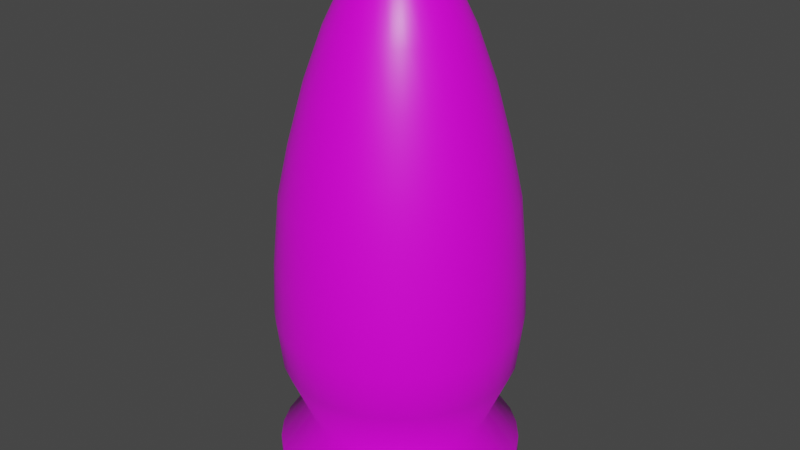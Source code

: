 # Source: PlayerMesh.blend  (saved by Blender 3.0.42; exported with 4.5.12 LTS)
import bpy
from mathutils import Matrix  # noqa: F401  (used for matrix-valued properties, if any)

bpy.ops.wm.read_factory_settings(use_empty=True)
scene = bpy.context.scene
scene.name = 'Scene'

# ---- collections
col_collection = bpy.data.collections.new('Collection'); scene.collection.children.link(col_collection)

# ---- images (referenced by path relative to the original .blend; pixels are not part of the script)
import os
ASSET_DIR = os.environ.get("B2B_ASSET_DIR", "")  # directory of the original .blend (textures are referenced by path, not embedded)
HERE = os.path.dirname(os.path.abspath(__file__))  # packed textures are extracted next to this script under _unpacked/

def load_image(name, relpath, width, height, colorspace="sRGB"):
    """Load a texture the original file referenced (path relative to the .blend, or extracted next to this script)."""
    p = next((c for c in (os.path.join(HERE, relpath), os.path.join(ASSET_DIR, relpath)) if relpath and os.path.exists(c)), "")
    if p:
        img = bpy.data.images.load(p, check_existing=True)
        img.name = name
    else:  # same state as the original file: an image datablock whose file is absent (Cycles renders it pink)
        img = bpy.data.images.new(name, width, height)
        img.source = "FILE"
        img.filepath = "//" + (relpath or name)
    img.colorspace_settings.name = colorspace
    return img
img_player_texture_png_001 = load_image('Player_Texture.png.001', 'Player_Texture.png', 1024, 1024, 'sRGB')

# ---- materials (node trees are filled in below, after node groups)
mat_material = bpy.data.materials.new('Material')
mat_material.alpha_threshold = 0.0
mat_material.use_transparent_shadow = False
mat_material.line_color = (0.0, 0.0, 0.0, 1.0)

# ---- material node trees
mat_material.use_nodes = True; mat_material.node_tree.nodes.clear()
_N = mat_material.node_tree.nodes; _L = mat_material.node_tree.links
n0 = _N.new('ShaderNodeOutputMaterial'); n0.name = 'Material Output'; n0.location = (300, 300)
n1 = _N.new('ShaderNodeBsdfPrincipled'); n1.name = 'Principled BSDF'; n1.location = (10, 300)
n1.distribution = 'GGX'
n1.subsurface_method = 'BURLEY'
n1.inputs[2].default_value = 0.4
n1.inputs[3].default_value = 1.45
n1.inputs[27].default_value = (0.0, 0.0, 0.0, 1.0)
n1.inputs[28].default_value = 1.0
n2 = _N.new('ShaderNodeTexImage'); n2.name = 'Image Texture'; n2.location = (-369, 228)
n2.image = img_player_texture_png_001
_L.new(n1.outputs[0], n0.inputs[0])
_L.new(n2.outputs[0], n1.inputs[0])
n0.is_active_output = True

# ---- world
world_world = bpy.data.worlds.new('World'); scene.world = world_world
world_world.use_nodes = True; world_world.node_tree.nodes.clear()
_N = world_world.node_tree.nodes; _L = world_world.node_tree.links
n0 = _N.new('ShaderNodeOutputWorld'); n0.name = 'World Output'; n0.location = (300, 300)
n1 = _N.new('ShaderNodeBackground'); n1.name = 'Background'; n1.location = (10, 300)
n1.inputs[0].default_value = (0.05088, 0.05088, 0.05088, 1.0)
_L.new(n1.outputs[0], n0.inputs[0])
n0.is_active_output = True
world_world.color = (0.05088, 0.05088, 0.05088)
world_world.use_sun_shadow = False
world_world.sun_shadow_jitter_overblur = 0.0

# ---- meshes
me_sphere = bpy.data.meshes.new('Sphere')
me_sphere.from_pydata([(3.338e-09, 0.08779, 0.9689), (3.338e-09, 0.1722, 0.8714), (3.338e-09, 0.25, 0.7106), (3.338e-09, 0.3182, 0.5237), (3.338e-09, 0.3742, 0.319), (3.338e-09, 0.4157, 0.1305), (3.338e-09, 0.4414, -0.1305), (0.01713, 0.0861, 0.9689), (0.0336, 0.1689, 0.8714), (0.04877, 0.2452, 0.7106), (0.06208, 0.3121, 0.5237), (0.073, 0.367, 0.319), (0.08111, 0.4078, 0.1305), (0.0861, 0.4329, -0.1305), (0.08779, 0.4414, -0.3269), (0.3137, 0.1299, -0.7253), (0.0336, 0.08111, 0.9689), (0.0659, 0.1591, 0.8714), (0.09567, 0.231, 0.7106), (0.1218, 0.294, 0.5237), (0.1432, 0.3457, 0.319), (0.1591, 0.3841, 0.1305), (0.1689, 0.4078, -0.1305), (0.1722, 0.4157, -0.3269), (-0.06624, -0.333, -0.7253), (0.04877, 0.073, 0.9689), (0.09567, 0.1432, 0.8714), (0.1389, 0.2079, 0.7106), (0.1768, 0.2646, 0.5237), (0.2079, 0.3111, 0.319), (0.231, 0.3457, 0.1305), (0.2452, 0.367, -0.1305), (0.25, 0.3742, -0.3269), (2.096e-07, 0.3395, -0.7253), (0.06208, 0.06208, 0.9689), (0.1218, 0.1218, 0.8714), (0.1768, 0.1768, 0.7106), (0.225, 0.225, 0.5237), (0.2646, 0.2646, 0.319), (0.294, 0.294, 0.1305), (0.3121, 0.3121, -0.1305), (0.3182, 0.3182, -0.3269), (-0.3137, 0.1299, -0.7253), (0.073, 0.04877, 0.9689), (0.1432, 0.09567, 0.8714), (0.2079, 0.1389, 0.7106), (0.2646, 0.1768, 0.5237), (0.3111, 0.2079, 0.319), (0.3457, 0.231, 0.1305), (0.367, 0.2452, -0.1305), (0.3742, 0.25, -0.3269), (-0.333, -0.06624, -0.7253), (0.08111, 0.0336, 0.9689), (0.1591, 0.0659, 0.8714), (0.231, 0.09567, 0.7106), (0.294, 0.1218, 0.5237), (0.3457, 0.1432, 0.319), (0.3841, 0.1591, 0.1305), (0.4078, 0.1689, -0.1305), (0.4157, 0.1722, -0.3269), (0.2401, 0.2401, -0.7253), (0.0861, 0.01713, 0.9689), (0.1689, 0.0336, 0.8714), (0.2452, 0.04877, 0.7106), (0.3121, 0.06208, 0.5237), (0.367, 0.073, 0.319), (0.4078, 0.08111, 0.1305), (0.4329, 0.0861, -0.1305), (0.4414, 0.08779, -0.3269), (0.3395, -6.423e-08, -0.7253), (0.08779, -3.294e-08, 0.9689), (0.1722, -5.641e-08, 0.8714), (0.25, -5.306e-08, 0.7106), (0.3182, -2.288e-08, 0.5237), (0.3742, -4.3e-08, 0.319), (0.4157, -9.474e-09, 0.1305), (0.4414, -4.3e-08, -0.1305), (0.45, -7.653e-08, -0.3269), (0.2401, -0.2401, -0.7253), (0.0861, -0.01713, 0.9689), (0.1689, -0.0336, 0.8714), (0.2452, -0.04877, 0.7106), (0.3121, -0.06208, 0.5237), (0.367, -0.073, 0.319), (0.4078, -0.08111, 0.1305), (0.4329, -0.0861, -0.1305), (0.4414, -0.08779, -0.3269), (-0.1299, 0.3137, -0.7253), (0.08111, -0.0336, 0.9689), (0.1591, -0.0659, 0.8714), (0.231, -0.09567, 0.7106), (0.294, -0.1218, 0.5237), (0.3457, -0.1432, 0.319), (0.3841, -0.1591, 0.1305), (0.4078, -0.1689, -0.1305), (0.4157, -0.1722, -0.3269), (-0.1886, -0.2823, -0.7253), (0.073, -0.04877, 0.9689), (0.1432, -0.09567, 0.8714), (0.2079, -0.1389, 0.7106), (0.2646, -0.1768, 0.5237), (0.3111, -0.2079, 0.319), (0.3457, -0.231, 0.1305), (0.367, -0.2452, -0.1305), (0.3742, -0.25, -0.3269), (-6.359e-08, -0.3395, -0.7253), (0.06208, -0.06208, 0.9689), (0.1218, -0.1218, 0.8714), (0.1768, -0.1768, 0.7106), (0.225, -0.225, 0.5237), (0.2646, -0.2646, 0.319), (0.294, -0.294, 0.1305), (0.3121, -0.3121, -0.1305), (0.3182, -0.3182, -0.3269), (-0.2401, 0.2401, -0.7253), (0.04877, -0.073, 0.9689), (0.09567, -0.1432, 0.8714), (0.1389, -0.2079, 0.7106), (0.1768, -0.2646, 0.5237), (0.2079, -0.3111, 0.319), (0.231, -0.3457, 0.1305), (0.2452, -0.367, -0.1305), (0.25, -0.3742, -0.3269), (-0.1299, -0.3137, -0.7253), (0.0336, -0.08111, 0.9689), (0.0659, -0.1591, 0.8714), (0.09567, -0.231, 0.7106), (0.1218, -0.294, 0.5237), (0.1432, -0.3457, 0.319), (0.1591, -0.3841, 0.1305), (0.1689, -0.4078, -0.1305), (0.1722, -0.4157, -0.3269), (0.1299, -0.3137, -0.7253), (0.01713, -0.0861, 0.9689), (0.0336, -0.1689, 0.8714), (0.04877, -0.2452, 0.7106), (0.06208, -0.3121, 0.5237), (0.073, -0.367, 0.319), (0.08111, -0.4078, 0.1305), (0.0861, -0.4329, -0.1305), (0.08779, -0.4414, -0.3269), (0.333, 0.06624, -0.7253), (4.308e-09, -0.08779, 0.9689), (-9.103e-09, -0.1722, 0.8714), (-2.587e-08, -0.25, 0.7106), (2.442e-08, -0.3182, 0.5237), (-2.398e-09, -0.3742, 0.319), (1.101e-08, -0.4157, 0.1305), (-2.922e-08, -0.4414, -0.1305), (-1.164e-07, -0.45, -0.3269), (-0.1886, 0.2823, -0.7253), (-0.01713, -0.0861, 0.9689), (-0.0336, -0.1689, 0.8714), (-0.04877, -0.2452, 0.7106), (-0.06208, -0.3121, 0.5237), (-0.073, -0.367, 0.319), (-0.08111, -0.4078, 0.1305), (-0.0861, -0.4329, -0.1305), (-0.08779, -0.4414, -0.3269), (-0.2823, 0.1886, -0.7253), (-0.0336, -0.08111, 0.9689), (-0.0659, -0.1591, 0.8714), (-0.09567, -0.231, 0.7106), (-0.1218, -0.294, 0.5237), (-0.1432, -0.3457, 0.319), (-0.1591, -0.3841, 0.1305), (-0.1689, -0.4078, -0.1305), (-0.1722, -0.4157, -0.3269), (0.06624, -0.333, -0.7253), (-0.04877, -0.073, 0.9689), (-0.09567, -0.1432, 0.8714), (-0.1389, -0.2079, 0.7106), (-0.1768, -0.2646, 0.5237), (-0.2079, -0.3111, 0.319), (-0.231, -0.3457, 0.1305), (-0.2452, -0.367, -0.1305), (-0.25, -0.3742, -0.3269), (0.3137, -0.1299, -0.7253), (-0.06208, -0.06208, 0.9689), (-0.1218, -0.1218, 0.8714), (-0.1768, -0.1768, 0.7106), (-0.225, -0.225, 0.5237), (-0.2646, -0.2646, 0.319), (-0.294, -0.294, 0.1305), (-0.3121, -0.3121, -0.1305), (-0.3182, -0.3182, -0.3269), (-0.06624, 0.333, -0.7253), (-0.073, -0.04877, 0.9689), (-0.1432, -0.09567, 0.8714), (-0.2079, -0.1389, 0.7106), (-0.2646, -0.1768, 0.5237), (-0.3111, -0.2079, 0.319), (-0.3457, -0.231, 0.1305), (-0.367, -0.2452, -0.1305), (-0.3742, -0.25, -0.3269), (0.2823, 0.1886, -0.7253), (-3.301e-08, -5.641e-08, 1.0), (-0.08111, -0.0336, 0.9689), (-0.1591, -0.0659, 0.8714), (-0.231, -0.09567, 0.7106), (-0.294, -0.1218, 0.5237), (-0.3457, -0.1432, 0.319), (-0.3841, -0.1591, 0.1305), (-0.4078, -0.1689, -0.1305), (-0.4157, -0.1722, -0.3269), (0.1886, -0.2823, -0.7253), (-0.0861, -0.01713, 0.9689), (-0.1689, -0.0336, 0.8714), (-0.2452, -0.04877, 0.7106), (-0.3121, -0.06208, 0.5237), (-0.367, -0.073, 0.319), (-0.4078, -0.08111, 0.1305), (-0.4329, -0.0861, -0.1305), (-0.4414, -0.08779, -0.3269), (0.06624, 0.333, -0.7253), (-0.08779, -3.462e-08, 0.9689), (-0.1722, -2.288e-08, 0.8714), (-0.25, 5.845e-10, 0.7106), (-0.3182, -4.3e-08, 0.5237), (-0.3742, -2.288e-08, 0.319), (-0.4157, -2.768e-09, 0.1305), (-0.4414, 3.076e-08, -0.1305), (-0.45, 1.716e-07, -0.3269), (-0.333, 0.06624, -0.7253), (-0.0861, 0.01713, 0.9689), (-0.1689, 0.0336, 0.8714), (-0.2452, 0.04877, 0.7106), (-0.3121, 0.06208, 0.5237), (-0.367, 0.073, 0.319), (-0.4078, 0.08111, 0.1305), (-0.4329, 0.0861, -0.1305), (-0.4414, 0.08779, -0.3269), (0.2823, -0.1886, -0.7253), (-0.08111, 0.0336, 0.9689), (-0.1591, 0.0659, 0.8714), (-0.231, 0.09567, 0.7106), (-0.294, 0.1218, 0.5237), (-0.3457, 0.1432, 0.319), (-0.3841, 0.1591, 0.1305), (-0.4078, 0.1689, -0.1305), (-0.4157, 0.1722, -0.3269), (0.1886, 0.2823, -0.7253), (-0.073, 0.04877, 0.9689), (-0.1432, 0.09567, 0.8714), (-0.2079, 0.1389, 0.7106), (-0.2646, 0.1768, 0.5237), (-0.3111, 0.2079, 0.319), (-0.3457, 0.231, 0.1305), (-0.367, 0.2452, -0.1305), (-0.3742, 0.25, -0.3269), (-0.3137, -0.1299, -0.7253), (0.333, -0.06624, -0.7253), (-0.2823, -0.1886, -0.7253), (0.1299, 0.3137, -0.7253), (-0.3395, 1.23e-07, -0.7253), (-0.06208, 0.06208, 0.9689), (-0.1218, 0.1218, 0.8714), (-0.1768, 0.1768, 0.7106), (-0.225, 0.225, 0.5237), (-0.2646, 0.2646, 0.319), (-0.294, 0.294, 0.1305), (-0.3121, 0.3121, -0.1305), (-0.3182, 0.3182, -0.3269), (-0.2401, -0.2401, -0.7253), (-0.45, 1.565e-07, -0.8706), (0.08779, 0.4414, -0.8706), (0.4157, 0.1722, -0.8706), (-0.08779, -0.4414, -0.8706), (-0.3182, -0.3182, -0.8706), (0.4414, -0.08779, -0.8706), (-0.04877, 0.073, 0.9689), (-0.09567, 0.1432, 0.8714), (-0.1389, 0.2079, 0.7106), (-0.1768, 0.2646, 0.5237), (-0.2079, 0.3111, 0.319), (-0.231, 0.3457, 0.1305), (-0.2452, 0.367, -0.1305), (-0.25, 0.3742, -0.3269), (0.1722, 0.4157, -0.8706), (0.25, -0.3742, -0.8706), (-0.3742, -0.25, -0.8706), (0.3742, 0.25, -0.8706), (2.457e-07, 0.45, -0.8706), (-0.08779, 0.4414, -0.8706), (-0.4157, 0.1722, -0.8706), (-0.0336, 0.08111, 0.9689), (-0.0659, 0.1591, 0.8714), (-0.09567, 0.231, 0.7106), (-0.1218, 0.294, 0.5237), (-0.1432, 0.3457, 0.319), (-0.1591, 0.3841, 0.1305), (-0.1689, 0.4078, -0.1305), (-0.1722, 0.4157, -0.3269), (-0.4414, 0.08779, -0.8706), (0.4157, -0.1722, -0.8706), (0.1722, -0.4157, -0.8706), (-0.4414, -0.08779, -0.8706), (-0.4157, -0.1722, -0.8706), (0.3182, 0.3182, -0.8706), (0.25, 0.3742, -0.8706), (-0.01713, 0.0861, 0.9689), (-0.0336, 0.1689, 0.8714), (-0.04877, 0.2452, 0.7106), (-0.06208, 0.3121, 0.5237), (-0.073, 0.367, 0.319), (-0.08111, 0.4078, 0.1305), (-0.0861, 0.4329, -0.1305), (-0.08779, 0.4414, -0.3269), (0.45, -9.157e-08, -0.8706), (0.4414, 0.08779, -0.8706), (0.3182, -0.3182, -0.8706), (0.3742, -0.25, -0.8706), (-0.1722, 0.4157, -0.8706), (-0.25, 0.3742, -0.8706), (-0.25, -0.3742, -0.8706), (2.457e-07, 0.45, -0.3269), (-0.1722, -0.4157, -0.8706), (-1.164e-07, -0.45, -0.8706), (0.08779, -0.4414, -0.8706), (-0.3182, 0.3182, -0.8706), (-0.3742, 0.25, -0.8706), (0.08779, 0.4414, -1.0), (0.1722, 0.4157, -1.0), (0.25, 0.3742, -1.0), (0.3182, 0.3182, -1.0), (0.3742, 0.25, -1.0), (0.4157, 0.1722, -1.0), (0.4414, 0.08779, -1.0), (0.45, -9.516e-08, -1.0), (0.4414, -0.08779, -1.0), (0.4157, -0.1722, -1.0), (0.3742, -0.25, -1.0), (0.3182, -0.3182, -1.0), (0.25, -0.3742, -1.0), (0.1722, -0.4157, -1.0), (0.08779, -0.4414, -1.0), (-1.164e-07, -0.45, -1.0), (-0.08779, -0.4414, -1.0), (-0.1722, -0.4157, -1.0), (-0.25, -0.3742, -1.0), (-0.3182, -0.3182, -1.0), (-0.3742, -0.25, -1.0), (-0.4157, -0.1722, -1.0), (-0.4414, -0.08779, -1.0), (-0.45, 1.529e-07, -1.0), (-0.4414, 0.08779, -1.0), (-0.4157, 0.1722, -1.0), (-0.3742, 0.25, -1.0), (-0.3182, 0.3182, -1.0), (-0.25, 0.3742, -1.0), (-0.1722, 0.4157, -1.0), (-0.08779, 0.4414, -1.0), (2.457e-07, 0.45, -1.0), (0.4215, 0.08385, -0.5107), (-0.1645, -0.3971, -0.5107), (0.08385, -0.4215, -0.5107), (-0.2388, 0.3574, -0.5107), (0.3574, 0.2388, -0.5107), (0.3971, -0.1645, -0.5107), (-0.4215, 0.08385, -0.5107), (0.2388, -0.3574, -0.5107), (-0.3971, -0.1645, -0.5107), (0.3574, -0.2388, -0.5107), (0.1645, 0.3971, -0.5107), (0.4215, -0.08385, -0.5107), (-0.4298, 1.593e-07, -0.5107), (0.2388, 0.3574, -0.5107), (0.1645, -0.3971, -0.5107), (-0.3574, 0.2388, -0.5107), (0.08385, 0.4215, -0.5107), (-0.3039, -0.3039, -0.5107), (-0.3574, -0.2388, -0.5107), (-0.08385, 0.4215, -0.5107), (-0.3039, 0.3039, -0.5107), (-1.062e-07, -0.4298, -0.5107), (-0.2388, -0.3574, -0.5107), (-0.1645, 0.3971, -0.5107), (0.3039, -0.3039, -0.5107), (0.4298, -7.764e-08, -0.5107), (0.3039, 0.3039, -0.5107), (-0.4215, -0.08385, -0.5107), (-0.3971, 0.1645, -0.5107), (2.396e-07, 0.4298, -0.5107), (-0.08385, -0.4215, -0.5107), (0.3971, 0.1645, -0.5107)], [], [(4, 3, 10, 11), (5, 4, 11, 12), (6, 5, 12, 13), (315, 6, 13, 14), (0, 196, 7), (375, 96, 123, 354), (1, 0, 7, 8), (2, 1, 8, 9), (3, 2, 9, 10), (10, 9, 18, 19), (11, 10, 19, 20), (12, 11, 20, 21), (13, 12, 21, 22), (14, 13, 22, 23), (7, 196, 16), (373, 114, 159, 368), (8, 7, 16, 17), (9, 8, 17, 18), (23, 22, 31, 32), (16, 196, 25), (355, 168, 132, 367), (17, 16, 25, 26), (18, 17, 26, 27), (19, 18, 27, 28), (20, 19, 28, 29), (21, 20, 29, 30), (22, 21, 30, 31), (29, 28, 37, 38), (30, 29, 38, 39), (31, 30, 39, 40), (32, 31, 40, 41), (25, 196, 34), (379, 357, 195, 60), (26, 25, 34, 35), (27, 26, 35, 36), (28, 27, 36, 37), (34, 196, 43), (366, 241, 253, 363), (35, 34, 43, 44), (36, 35, 44, 45), (37, 36, 45, 46), (38, 37, 46, 47), (39, 38, 47, 48), (40, 39, 48, 49), (41, 40, 49, 50), (47, 46, 55, 56), (48, 47, 56, 57), (49, 48, 57, 58), (50, 49, 58, 59), (43, 196, 52), (383, 24, 105, 374), (44, 43, 52, 53), (45, 44, 53, 54), (46, 45, 54, 55), (378, 69, 141, 353), (53, 52, 61, 62), (54, 53, 62, 63), (55, 54, 63, 64), (56, 55, 64, 65), (57, 56, 65, 66), (58, 57, 66, 67), (59, 58, 67, 68), (52, 196, 61), (66, 65, 74, 75), (67, 66, 75, 76), (68, 67, 76, 77), (61, 196, 70), (359, 223, 254, 365), (62, 61, 70, 71), (63, 62, 71, 72), (64, 63, 72, 73), (65, 64, 73, 74), (72, 71, 80, 81), (73, 72, 81, 82), (74, 73, 82, 83), (75, 74, 83, 84), (76, 75, 84, 85), (77, 76, 85, 86), (70, 196, 79), (360, 205, 78, 377), (71, 70, 79, 80), (85, 84, 93, 94), (86, 85, 94, 95), (79, 196, 88), (384, 353, 141, 15), (80, 79, 88, 89), (81, 80, 89, 90), (82, 81, 90, 91), (83, 82, 91, 92), (84, 83, 92, 93), (90, 89, 98, 99), (91, 90, 99, 100), (92, 91, 100, 101), (93, 92, 101, 102), (94, 93, 102, 103), (95, 94, 103, 104), (88, 196, 97), (374, 105, 168, 355), (89, 88, 97, 98), (103, 102, 111, 112), (104, 103, 112, 113), (97, 196, 106), (371, 252, 263, 370), (98, 97, 106, 107), (99, 98, 107, 108), (100, 99, 108, 109), (101, 100, 109, 110), (102, 101, 110, 111), (109, 108, 117, 118), (110, 109, 118, 119), (111, 110, 119, 120), (112, 111, 120, 121), (113, 112, 121, 122), (106, 196, 115), (384, 15, 195, 357), (107, 106, 115, 116), (108, 107, 116, 117), (122, 121, 130, 131), (115, 196, 124), (369, 214, 33, 382), (116, 115, 124, 125), (117, 116, 125, 126), (118, 117, 126, 127), (119, 118, 127, 128), (120, 119, 128, 129), (121, 120, 129, 130), (127, 126, 135, 136), (128, 127, 136, 137), (129, 128, 137, 138), (130, 129, 138, 139), (131, 130, 139, 140), (124, 196, 133), (362, 232, 177, 358), (125, 124, 133, 134), (126, 125, 134, 135), (140, 139, 148, 149), (133, 196, 142), (364, 251, 69, 378), (134, 133, 142, 143), (135, 134, 143, 144), (136, 135, 144, 145), (137, 136, 145, 146), (138, 137, 146, 147), (139, 138, 147, 148), (146, 145, 154, 155), (147, 146, 155, 156), (148, 147, 156, 157), (149, 148, 157, 158), (142, 196, 151), (114, 319, 320, 159), (143, 142, 151, 152), (144, 143, 152, 153), (145, 144, 153, 154), (96, 314, 316, 123), (152, 151, 160, 161), (153, 152, 161, 162), (154, 153, 162, 163), (155, 154, 163, 164), (156, 155, 164, 165), (157, 156, 165, 166), (158, 157, 166, 167), (151, 196, 160), (165, 164, 173, 174), (166, 165, 174, 175), (167, 166, 175, 176), (160, 196, 169), (78, 310, 311, 232), (161, 160, 169, 170), (162, 161, 170, 171), (163, 162, 171, 172), (164, 163, 172, 173), (170, 169, 178, 179), (171, 170, 179, 180), (172, 171, 180, 181), (173, 172, 181, 182), (174, 173, 182, 183), (175, 174, 183, 184), (176, 175, 184, 185), (169, 196, 178), (60, 298, 299, 241), (183, 182, 191, 192), (184, 183, 192, 193), (185, 184, 193, 194), (178, 196, 187), (168, 318, 295, 132), (179, 178, 187, 188), (180, 179, 188, 189), (181, 180, 189, 190), (182, 181, 190, 191), (189, 188, 198, 199), (190, 189, 199, 200), (191, 190, 200, 201), (192, 191, 201, 202), (193, 192, 202, 203), (194, 193, 203, 204), (187, 196, 197), (42, 284, 293, 223), (188, 187, 197, 198), (203, 202, 211, 212), (204, 203, 212, 213), (197, 196, 206), (60, 195, 281, 298), (198, 197, 206, 207), (199, 198, 207, 208), (200, 199, 208, 209), (201, 200, 209, 210), (202, 201, 210, 211), (208, 207, 216, 217), (209, 208, 217, 218), (210, 209, 218, 219), (211, 210, 219, 220), (212, 211, 220, 221), (213, 212, 221, 222), (206, 196, 215), (159, 320, 284, 42), (207, 206, 215, 216), (221, 220, 229, 230), (222, 221, 230, 231), (215, 196, 224), (241, 299, 278, 253), (216, 215, 224, 225), (217, 216, 225, 226), (218, 217, 226, 227), (219, 218, 227, 228), (220, 219, 228, 229), (227, 226, 235, 236), (228, 227, 236, 237), (229, 228, 237, 238), (230, 229, 238, 239), (231, 230, 239, 240), (224, 196, 233), (177, 294, 269, 251), (225, 224, 233, 234), (226, 225, 234, 235), (240, 239, 248, 249), (233, 196, 242), (376, 372, 186, 87), (24, 267, 317, 105), (234, 233, 242, 243), (235, 234, 243, 244), (236, 235, 244, 245), (237, 236, 245, 246), (238, 237, 246, 247), (239, 238, 247, 248), (253, 278, 265, 214), (246, 245, 258, 259), (381, 42, 223, 359), (247, 246, 259, 260), (69, 308, 309, 141), (248, 247, 260, 261), (33, 282, 283, 186), (249, 248, 261, 262), (242, 196, 255), (223, 293, 264, 254), (24, 123, 316, 267), (243, 242, 255, 256), (205, 279, 310, 78), (244, 243, 256, 257), (361, 250, 252, 371), (245, 244, 257, 258), (255, 196, 270), (51, 296, 297, 250), (15, 141, 309, 266), (256, 255, 270, 271), (363, 253, 214, 369), (257, 256, 271, 272), (367, 132, 205, 360), (258, 257, 272, 273), (114, 150, 313, 319), (259, 258, 273, 274), (379, 60, 241, 366), (260, 259, 274, 275), (105, 317, 318, 168), (261, 260, 275, 276), (380, 51, 250, 361), (262, 261, 276, 277), (274, 273, 288, 289), (250, 297, 280, 252), (275, 274, 289, 290), (376, 87, 150, 356), (276, 275, 290, 291), (252, 280, 268, 263), (277, 276, 291, 292), (270, 196, 285), (377, 78, 232, 362), (254, 264, 296, 51), (271, 270, 285, 286), (15, 266, 281, 195), (272, 271, 286, 287), (368, 159, 42, 381), (273, 272, 287, 288), (365, 254, 51, 380), (263, 268, 314, 96), (286, 285, 300, 301), (373, 356, 150, 114), (287, 286, 301, 302), (214, 265, 282, 33), (288, 287, 302, 303), (382, 33, 186, 372), (289, 288, 303, 304), (370, 263, 96, 375), (290, 289, 304, 305), (132, 295, 279, 205), (291, 290, 305, 306), (232, 311, 294, 177), (292, 291, 306, 307), (285, 196, 300), (87, 312, 313, 150), (305, 304, 4, 5), (306, 305, 5, 6), (251, 269, 308, 69), (307, 306, 6, 315), (300, 196, 0), (358, 177, 251, 364), (87, 186, 283, 312), (301, 300, 0, 1), (383, 354, 123, 24), (302, 301, 1, 2), (303, 302, 2, 3), (304, 303, 3, 4), (319, 348, 347, 320), (317, 336, 335, 318), (314, 339, 338, 316), (312, 350, 349, 313), (310, 332, 331, 311), (308, 328, 327, 309), (298, 324, 323, 299), (296, 343, 342, 297), (318, 335, 334, 295), (311, 331, 330, 294), (284, 346, 345, 293), (282, 352, 351, 283), (298, 281, 325, 324), (297, 342, 341, 280), (320, 347, 346, 284), (295, 334, 333, 279), (299, 323, 322, 278), (319, 313, 349, 348), (294, 330, 329, 269), (280, 341, 340, 268), (267, 337, 336, 317), (279, 333, 332, 310), (267, 316, 338, 337), (266, 326, 325, 281), (278, 322, 321, 265), (265, 321, 352, 282), (293, 345, 344, 264), (269, 329, 328, 308), (266, 309, 327, 326), (264, 344, 343, 296), (268, 340, 339, 314), (312, 283, 351, 350), (158, 167, 354, 383), (95, 358, 364, 86), (185, 370, 375, 176), (315, 382, 372, 307), (262, 277, 356, 373), (222, 365, 380, 213), (249, 368, 381, 240), (113, 377, 362, 104), (292, 376, 356, 277), (213, 380, 361, 204), (41, 379, 366, 32), (131, 367, 360, 122), (23, 363, 369, 14), (204, 361, 371, 194), (240, 381, 359, 231), (292, 307, 372, 376), (86, 364, 378, 77), (104, 362, 358, 95), (14, 369, 382, 315), (59, 384, 357, 50), (194, 371, 370, 185), (149, 374, 355, 140), (59, 68, 353, 384), (122, 360, 377, 113), (231, 359, 365, 222), (77, 378, 353, 68), (158, 383, 374, 149), (32, 366, 363, 23), (41, 50, 357, 379), (140, 355, 367, 131), (262, 373, 368, 249), (176, 375, 354, 167), (321, 322, 323, 324, 325, 326, 327, 328, 329, 330, 331, 332, 333, 334, 335, 336, 337, 338, 339, 340, 341, 342, 343, 344, 345, 346, 347, 348, 349, 350, 351, 352)])
me_sphere.polygons.foreach_set('use_smooth', [True] * 385)
_uv = me_sphere.uv_layers.new(name='UVMap')
_uv.uv.foreach_set('vector', [0.75, 0.6875, 0.75, 0.75, 0.7188, 0.75, 0.7188, 0.6875, 0.75, 0.625, 0.75, 0.6875, 0.7188, 0.6875, 0.7188, 0.625, 0.75, 0.5625, 0.75, 0.625, 0.7188, 0.625, 0.7188, 0.5625, 0.75, 0.5, 0.75, 0.5625, 0.7188, 0.5625, 0.7188, 0.5, 0.75, 0.9375, 0.7344, 1.0, 0.7188, 0.9375, 0.1562, 0.5, 0.1562, 0.5, 0.1875, 0.5, 0.1875, 0.5, 0.75, 0.875, 0.75, 0.9375, 0.7188, 0.9375, 0.7188, 0.875, 0.75, 0.8125, 0.75, 0.875, 0.7188, 0.875, 0.7188, 0.8125, 0.75, 0.75, 0.75, 0.8125, 0.7188, 0.8125, 0.7188, 0.75, 0.7188, 0.75, 0.7188, 0.8125, 0.6875, 0.8125, 0.6875, 0.75, 0.7188, 0.6875, 0.7188, 0.75, 0.6875, 0.75, 0.6875, 0.6875, 0.7188, 0.625, 0.7188, 0.6875, 0.6875, 0.6875, 0.6875, 0.625, 0.7188, 0.5625, 0.7188, 0.625, 0.6875, 0.625, 0.6875, 0.5625, 0.7188, 0.5, 0.7188, 0.5625, 0.6875, 0.5625, 0.6875, 0.5, 0.7188, 0.9375, 0.7031, 1.0, 0.6875, 0.9375, 0.875, 0.5, 0.875, 0.5, 0.9062, 0.5, 0.9062, 0.5, 0.7188, 0.875, 0.7188, 0.9375, 0.6875, 0.9375, 0.6875, 0.875, 0.7188, 0.8125, 0.7188, 0.875, 0.6875, 0.875, 0.6875, 0.8125, 0.6875, 0.5, 0.6875, 0.5625, 0.6562, 0.5625, 0.6562, 0.5, 0.6875, 0.9375, 0.6719, 1.0, 0.6562, 0.9375, 0.2812, 0.5, 0.2812, 0.5, 0.3125, 0.5, 0.3125, 0.5, 0.6875, 0.875, 0.6875, 0.9375, 0.6562, 0.9375, 0.6562, 0.875, 0.6875, 0.8125, 0.6875, 0.875, 0.6562, 0.875, 0.6562, 0.8125, 0.6875, 0.75, 0.6875, 0.8125, 0.6562, 0.8125, 0.6562, 0.75, 0.6875, 0.6875, 0.6875, 0.75, 0.6562, 0.75, 0.6562, 0.6875, 0.6875, 0.625, 0.6875, 0.6875, 0.6562, 0.6875, 0.6562, 0.625, 0.6875, 0.5625, 0.6875, 0.625, 0.6562, 0.625, 0.6562, 0.5625, 0.6562, 0.6875, 0.6562, 0.75, 0.625, 0.75, 0.625, 0.6875, 0.6562, 0.625, 0.6562, 0.6875, 0.625, 0.6875, 0.625, 0.625, 0.6562, 0.5625, 0.6562, 0.625, 0.625, 0.625, 0.625, 0.5625, 0.6562, 0.5, 0.6562, 0.5625, 0.625, 0.5625, 0.625, 0.5, 0.6562, 0.9375, 0.6406, 1.0, 0.625, 0.9375, 0.625, 0.5, 0.5938, 0.5, 0.5938, 0.5, 0.625, 0.5, 0.6562, 0.875, 0.6562, 0.9375, 0.625, 0.9375, 0.625, 0.875, 0.6562, 0.8125, 0.6562, 0.875, 0.625, 0.875, 0.625, 0.8125, 0.6562, 0.75, 0.6562, 0.8125, 0.625, 0.8125, 0.625, 0.75, 0.625, 0.9375, 0.6094, 1.0, 0.5937, 0.9375, 0.6562, 0.5, 0.6562, 0.5, 0.6875, 0.5, 0.6875, 0.5, 0.625, 0.875, 0.625, 0.9375, 0.5937, 0.9375, 0.5937, 0.875, 0.625, 0.8125, 0.625, 0.875, 0.5937, 0.875, 0.5938, 0.8125, 0.625, 0.75, 0.625, 0.8125, 0.5938, 0.8125, 0.5938, 0.75, 0.625, 0.6875, 0.625, 0.75, 0.5938, 0.75, 0.5938, 0.6875, 0.625, 0.625, 0.625, 0.6875, 0.5938, 0.6875, 0.5938, 0.625, 0.625, 0.5625, 0.625, 0.625, 0.5938, 0.625, 0.5938, 0.5625, 0.625, 0.5, 0.625, 0.5625, 0.5938, 0.5625, 0.5938, 0.5, 0.5938, 0.6875, 0.5938, 0.75, 0.5625, 0.75, 0.5625, 0.6875, 0.5938, 0.625, 0.5938, 0.6875, 0.5625, 0.6875, 0.5625, 0.625, 0.5938, 0.5625, 0.5938, 0.625, 0.5625, 0.625, 0.5625, 0.5625, 0.5938, 0.5, 0.5938, 0.5625, 0.5625, 0.5625, 0.5625, 0.5, 0.5937, 0.9375, 0.5781, 1.0, 0.5625, 0.9375, 0.2187, 0.5, 0.2187, 0.5, 0.25, 0.5, 0.25, 0.5, 0.5937, 0.875, 0.5937, 0.9375, 0.5625, 0.9375, 0.5625, 0.875, 0.5938, 0.8125, 0.5937, 0.875, 0.5625, 0.875, 0.5625, 0.8125, 0.5938, 0.75, 0.5938, 0.8125, 0.5625, 0.8125, 0.5625, 0.75, 0.5, 0.5, 0.5, 0.5, 0.5312, 0.5, 0.5312, 0.5, 0.5625, 0.875, 0.5625, 0.9375, 0.5312, 0.9375, 0.5312, 0.875, 0.5625, 0.8125, 0.5625, 0.875, 0.5312, 0.875, 0.5312, 0.8125, 0.5625, 0.75, 0.5625, 0.8125, 0.5312, 0.8125, 0.5312, 0.75, 0.5625, 0.6875, 0.5625, 0.75, 0.5312, 0.75, 0.5312, 0.6875, 0.5625, 0.625, 0.5625, 0.6875, 0.5312, 0.6875, 0.5312, 0.625, 0.5625, 0.5625, 0.5625, 0.625, 0.5312, 0.625, 0.5312, 0.5625, 0.5625, 0.5, 0.5625, 0.5625, 0.5312, 0.5625, 0.5312, 0.5, 0.5625, 0.9375, 0.5469, 1.0, 0.5312, 0.9375, 0.5312, 0.625, 0.5312, 0.6875, 0.5, 0.6875, 0.5, 0.625, 0.5312, 0.5625, 0.5312, 0.625, 0.5, 0.625, 0.5, 0.5625, 0.5312, 0.5, 0.5312, 0.5625, 0.5, 0.5625, 0.5, 0.5, 0.5312, 0.9375, 0.5156, 1.0, 0.5, 0.9375, 0.9687, 0.5, 0.9687, 0.5, 1.0, 0.5, 1.0, 0.5, 0.5312, 0.875, 0.5312, 0.9375, 0.5, 0.9375, 0.5, 0.875, 0.5312, 0.8125, 0.5312, 0.875, 0.5, 0.875, 0.5, 0.8125, 0.5312, 0.75, 0.5312, 0.8125, 0.5, 0.8125, 0.5, 0.75, 0.5312, 0.6875, 0.5312, 0.75, 0.5, 0.75, 0.5, 0.6875, 0.5, 0.8125, 0.5, 0.875, 0.4687, 0.875, 0.4687, 0.8125, 0.5, 0.75, 0.5, 0.8125, 0.4687, 0.8125, 0.4688, 0.75, 0.5, 0.6875, 0.5, 0.75, 0.4688, 0.75, 0.4687, 0.6875, 0.5, 0.625, 0.5, 0.6875, 0.4687, 0.6875, 0.4688, 0.625, 0.5, 0.5625, 0.5, 0.625, 0.4688, 0.625, 0.4688, 0.5625, 0.5, 0.5, 0.5, 0.5625, 0.4688, 0.5625, 0.4687, 0.5, 0.5, 0.9375, 0.4844, 1.0, 0.4687, 0.9375, 0.3437, 0.5, 0.3437, 0.5, 0.375, 0.5, 0.375, 0.5, 0.5, 0.875, 0.5, 0.9375, 0.4687, 0.9375, 0.4687, 0.875, 0.4688, 0.5625, 0.4688, 0.625, 0.4375, 0.625, 0.4375, 0.5625, 0.4687, 0.5, 0.4688, 0.5625, 0.4375, 0.5625, 0.4375, 0.5, 0.4687, 0.9375, 0.4531, 1.0, 0.4375, 0.9375, 0.5625, 0.5, 0.5312, 0.5, 0.5312, 0.5, 0.5625, 0.5, 0.4687, 0.875, 0.4687, 0.9375, 0.4375, 0.9375, 0.4375, 0.875, 0.4687, 0.8125, 0.4687, 0.875, 0.4375, 0.875, 0.4375, 0.8125, 0.4688, 0.75, 0.4687, 0.8125, 0.4375, 0.8125, 0.4375, 0.75, 0.4687, 0.6875, 0.4688, 0.75, 0.4375, 0.75, 0.4375, 0.6875, 0.4688, 0.625, 0.4687, 0.6875, 0.4375, 0.6875, 0.4375, 0.625, 0.4375, 0.8125, 0.4375, 0.875, 0.4062, 0.875, 0.4062, 0.8125, 0.4375, 0.75, 0.4375, 0.8125, 0.4062, 0.8125, 0.4062, 0.75, 0.4375, 0.6875, 0.4375, 0.75, 0.4062, 0.75, 0.4062, 0.6875, 0.4375, 0.625, 0.4375, 0.6875, 0.4062, 0.6875, 0.4062, 0.625, 0.4375, 0.5625, 0.4375, 0.625, 0.4062, 0.625, 0.4062, 0.5625, 0.4375, 0.5, 0.4375, 0.5625, 0.4062, 0.5625, 0.4062, 0.5, 0.4375, 0.9375, 0.4219, 1.0, 0.4062, 0.9375, 0.25, 0.5, 0.25, 0.5, 0.2812, 0.5, 0.2812, 0.5, 0.4375, 0.875, 0.4375, 0.9375, 0.4062, 0.9375, 0.4062, 0.875, 0.4062, 0.5625, 0.4062, 0.625, 0.375, 0.625, 0.375, 0.5625, 0.4062, 0.5, 0.4062, 0.5625, 0.375, 0.5625, 0.375, 0.5, 0.4062, 0.9375, 0.3906, 1.0, 0.375, 0.9375, 0.09375, 0.5, 0.09375, 0.5, 0.125, 0.5, 0.125, 0.5, 0.4062, 0.875, 0.4062, 0.9375, 0.375, 0.9375, 0.375, 0.875, 0.4062, 0.8125, 0.4062, 0.875, 0.375, 0.875, 0.375, 0.8125, 0.4062, 0.75, 0.4062, 0.8125, 0.375, 0.8125, 0.375, 0.75, 0.4062, 0.6875, 0.4062, 0.75, 0.375, 0.75, 0.375, 0.6875, 0.4062, 0.625, 0.4062, 0.6875, 0.375, 0.6875, 0.375, 0.625, 0.375, 0.75, 0.375, 0.8125, 0.3438, 0.8125, 0.3438, 0.75, 0.375, 0.6875, 0.375, 0.75, 0.3438, 0.75, 0.3438, 0.6875, 0.375, 0.625, 0.375, 0.6875, 0.3438, 0.6875, 0.3438, 0.625, 0.375, 0.5625, 0.375, 0.625, 0.3438, 0.625, 0.3438, 0.5625, 0.375, 0.5, 0.375, 0.5625, 0.3438, 0.5625, 0.3437, 0.5, 0.375, 0.9375, 0.3594, 1.0, 0.3437, 0.9375, 0.5625, 0.5, 0.5625, 0.5, 0.5938, 0.5, 0.5938, 0.5, 0.375, 0.875, 0.375, 0.9375, 0.3437, 0.9375, 0.3438, 0.875, 0.375, 0.8125, 0.375, 0.875, 0.3438, 0.875, 0.3438, 0.8125, 0.3437, 0.5, 0.3438, 0.5625, 0.3125, 0.5625, 0.3125, 0.5, 0.3437, 0.9375, 0.3281, 1.0, 0.3125, 0.9375, 0.7188, 0.5, 0.7188, 0.5, 0.75, 0.5, 0.75, 0.5, 0.3438, 0.875, 0.3437, 0.9375, 0.3125, 0.9375, 0.3125, 0.875, 0.3438, 0.8125, 0.3438, 0.875, 0.3125, 0.875, 0.3125, 0.8125, 0.3438, 0.75, 0.3438, 0.8125, 0.3125, 0.8125, 0.3125, 0.75, 0.3438, 0.6875, 0.3438, 0.75, 0.3125, 0.75, 0.3125, 0.6875, 0.3438, 0.625, 0.3438, 0.6875, 0.3125, 0.6875, 0.3125, 0.625, 0.3438, 0.5625, 0.3438, 0.625, 0.3125, 0.625, 0.3125, 0.5625, 0.3125, 0.75, 0.3125, 0.8125, 0.2812, 0.8125, 0.2812, 0.75, 0.3125, 0.6875, 0.3125, 0.75, 0.2812, 0.75, 0.2812, 0.6875, 0.3125, 0.625, 0.3125, 0.6875, 0.2812, 0.6875, 0.2812, 0.625, 0.3125, 0.5625, 0.3125, 0.625, 0.2812, 0.625, 0.2812, 0.5625, 0.3125, 0.5, 0.3125, 0.5625, 0.2812, 0.5625, 0.2812, 0.5, 0.3125, 0.9375, 0.2969, 1.0, 0.2812, 0.9375, 0.4062, 0.5, 0.4062, 0.5, 0.4375, 0.5, 0.4375, 0.5, 0.3125, 0.875, 0.3125, 0.9375, 0.2812, 0.9375, 0.2812, 0.875, 0.3125, 0.8125, 0.3125, 0.875, 0.2812, 0.875, 0.2812, 0.8125, 0.2812, 0.5, 0.2812, 0.5625, 0.25, 0.5625, 0.25, 0.5, 0.2812, 0.9375, 0.2656, 1.0, 0.25, 0.9375, 0.4688, 0.5, 0.4688, 0.5, 0.5, 0.5, 0.5, 0.5, 0.2812, 0.875, 0.2812, 0.9375, 0.25, 0.9375, 0.25, 0.875, 0.2812, 0.8125, 0.2812, 0.875, 0.25, 0.875, 0.25, 0.8125, 0.2812, 0.75, 0.2812, 0.8125, 0.25, 0.8125, 0.25, 0.75, 0.2812, 0.6875, 0.2812, 0.75, 0.25, 0.75, 0.25, 0.6875, 0.2812, 0.625, 0.2812, 0.6875, 0.25, 0.6875, 0.25, 0.625, 0.2812, 0.5625, 0.2812, 0.625, 0.25, 0.625, 0.25, 0.5625, 0.25, 0.6875, 0.25, 0.75, 0.2188, 0.75, 0.2188, 0.6875, 0.25, 0.625, 0.25, 0.6875, 0.2188, 0.6875, 0.2188, 0.625, 0.25, 0.5625, 0.25, 0.625, 0.2188, 0.625, 0.2188, 0.5625, 0.25, 0.5, 0.25, 0.5625, 0.2188, 0.5625, 0.2187, 0.5, 0.25, 0.9375, 0.2344, 1.0, 0.2188, 0.9375, 0.875, 0.5, 0.875, 0.5, 0.9062, 0.5, 0.9062, 0.5, 0.25, 0.875, 0.25, 0.9375, 0.2188, 0.9375, 0.2188, 0.875, 0.25, 0.8125, 0.25, 0.875, 0.2188, 0.875, 0.2188, 0.8125, 0.25, 0.75, 0.25, 0.8125, 0.2188, 0.8125, 0.2188, 0.75, 0.1562, 0.5, 0.1562, 0.5, 0.1875, 0.5, 0.1875, 0.5, 0.2188, 0.875, 0.2188, 0.9375, 0.1875, 0.9375, 0.1875, 0.875, 0.2188, 0.8125, 0.2188, 0.875, 0.1875, 0.875, 0.1875, 0.8125, 0.2188, 0.75, 0.2188, 0.8125, 0.1875, 0.8125, 0.1875, 0.75, 0.2188, 0.6875, 0.2188, 0.75, 0.1875, 0.75, 0.1875, 0.6875, 0.2188, 0.625, 0.2188, 0.6875, 0.1875, 0.6875, 0.1875, 0.625, 0.2188, 0.5625, 0.2188, 0.625, 0.1875, 0.625, 0.1875, 0.5625, 0.2187, 0.5, 0.2188, 0.5625, 0.1875, 0.5625, 0.1875, 0.5, 0.2188, 0.9375, 0.2031, 1.0, 0.1875, 0.9375, 0.1875, 0.625, 0.1875, 0.6875, 0.1563, 0.6875, 0.1563, 0.625, 0.1875, 0.5625, 0.1875, 0.625, 0.1563, 0.625, 0.1562, 0.5625, 0.1875, 0.5, 0.1875, 0.5625, 0.1562, 0.5625, 0.1562, 0.5, 0.1875, 0.9375, 0.1719, 1.0, 0.1563, 0.9375, 0.375, 0.5, 0.375, 0.5, 0.4062, 0.5, 0.4062, 0.5, 0.1875, 0.875, 0.1875, 0.9375, 0.1563, 0.9375, 0.1563, 0.875, 0.1875, 0.8125, 0.1875, 0.875, 0.1563, 0.875, 0.1562, 0.8125, 0.1875, 0.75, 0.1875, 0.8125, 0.1562, 0.8125, 0.1563, 0.75, 0.1875, 0.6875, 0.1875, 0.75, 0.1563, 0.75, 0.1563, 0.6875, 0.1563, 0.875, 0.1563, 0.9375, 0.125, 0.9375, 0.125, 0.875, 0.1562, 0.8125, 0.1563, 0.875, 0.125, 0.875, 0.125, 0.8125, 0.1563, 0.75, 0.1562, 0.8125, 0.125, 0.8125, 0.125, 0.75, 0.1563, 0.6875, 0.1563, 0.75, 0.125, 0.75, 0.125, 0.6875, 0.1563, 0.625, 0.1563, 0.6875, 0.125, 0.6875, 0.125, 0.625, 0.1562, 0.5625, 0.1563, 0.625, 0.125, 0.625, 0.125, 0.5625, 0.1562, 0.5, 0.1562, 0.5625, 0.125, 0.5625, 0.125, 0.5, 0.1563, 0.9375, 0.1406, 1.0, 0.125, 0.9375, 0.625, 0.5, 0.625, 0.5, 0.6563, 0.5, 0.6562, 0.5, 0.125, 0.625, 0.125, 0.6875, 0.09375, 0.6875, 0.09375, 0.625, 0.125, 0.5625, 0.125, 0.625, 0.09375, 0.625, 0.09375, 0.5625, 0.125, 0.5, 0.125, 0.5625, 0.09375, 0.5625, 0.09375, 0.5, 0.125, 0.9375, 0.1094, 1.0, 0.09375, 0.9375, 0.2812, 0.5, 0.2812, 0.5, 0.3125, 0.5, 0.3125, 0.5, 0.125, 0.875, 0.125, 0.9375, 0.09375, 0.9375, 0.09375, 0.875, 0.125, 0.8125, 0.125, 0.875, 0.09375, 0.875, 0.09375, 0.8125, 0.125, 0.75, 0.125, 0.8125, 0.09375, 0.8125, 0.09375, 0.75, 0.125, 0.6875, 0.125, 0.75, 0.09375, 0.75, 0.09375, 0.6875, 0.09375, 0.8125, 0.09375, 0.875, 0.0625, 0.875, 0.0625, 0.8125, 0.09375, 0.75, 0.09375, 0.8125, 0.0625, 0.8125, 0.0625, 0.75, 0.09375, 0.6875, 0.09375, 0.75, 0.0625, 0.75, 0.0625, 0.6875, 0.09375, 0.625, 0.09375, 0.6875, 0.0625, 0.6875, 0.0625, 0.625, 0.09375, 0.5625, 0.09375, 0.625, 0.0625, 0.625, 0.0625, 0.5625, 0.09375, 0.5, 0.09375, 0.5625, 0.0625, 0.5625, 0.0625, 0.5, 0.09375, 0.9375, 0.07813, 1.0, 0.0625, 0.9375, 0.9375, 0.5, 0.9375, 0.5, 0.9687, 0.5, 0.9687, 0.5, 0.09375, 0.875, 0.09375, 0.9375, 0.0625, 0.9375, 0.0625, 0.875, 0.0625, 0.5625, 0.0625, 0.625, 0.03125, 0.625, 0.03125, 0.5625, 0.0625, 0.5, 0.0625, 0.5625, 0.03125, 0.5625, 0.03125, 0.5, 0.0625, 0.9375, 0.04688, 1.0, 0.03125, 0.9375, 0.625, 0.5, 0.5938, 0.5, 0.5938, 0.5, 0.625, 0.5, 0.0625, 0.875, 0.0625, 0.9375, 0.03125, 0.9375, 0.03125, 0.875, 0.0625, 0.8125, 0.0625, 0.875, 0.03125, 0.875, 0.03125, 0.8125, 0.0625, 0.75, 0.0625, 0.8125, 0.03125, 0.8125, 0.03125, 0.75, 0.0625, 0.6875, 0.0625, 0.75, 0.03125, 0.75, 0.03125, 0.6875, 0.0625, 0.625, 0.0625, 0.6875, 0.03125, 0.6875, 0.03125, 0.625, 0.03125, 0.8125, 0.03125, 0.875, 2.98e-08, 0.875, 0.0, 0.8125, 0.03125, 0.75, 0.03125, 0.8125, 0.0, 0.8125, 2.98e-08, 0.75, 0.03125, 0.6875, 0.03125, 0.75, 2.98e-08, 0.75, 2.98e-08, 0.6875, 0.03125, 0.625, 0.03125, 0.6875, 2.98e-08, 0.6875, 0.0, 0.625, 0.03125, 0.5625, 0.03125, 0.625, 0.0, 0.625, 0.0, 0.5625, 0.03125, 0.5, 0.03125, 0.5625, 0.0, 0.5625, 0.0, 0.5, 0.03125, 0.9375, 0.01563, 1.0, 8.941e-08, 0.9375, 0.9062, 0.5, 0.9062, 0.5, 0.9375, 0.5, 0.9375, 0.5, 0.03125, 0.875, 0.03125, 0.9375, 8.941e-08, 0.9375, 2.98e-08, 0.875, 1.0, 0.5625, 1.0, 0.625, 0.9688, 0.625, 0.9688, 0.5625, 1.0, 0.5, 1.0, 0.5625, 0.9688, 0.5625, 0.9687, 0.5, 1.0, 0.9375, 0.9844, 1.0, 0.9688, 0.9375, 0.6562, 0.5, 0.6563, 0.5, 0.6875, 0.5, 0.6875, 0.5, 1.0, 0.875, 1.0, 0.9375, 0.9688, 0.9375, 0.9688, 0.875, 1.0, 0.8125, 1.0, 0.875, 0.9688, 0.875, 0.9688, 0.8125, 1.0, 0.75, 1.0, 0.8125, 0.9688, 0.8125, 0.9688, 0.75, 1.0, 0.6875, 1.0, 0.75, 0.9688, 0.75, 0.9688, 0.6875, 1.0, 0.625, 1.0, 0.6875, 0.9688, 0.6875, 0.9688, 0.625, 0.9688, 0.75, 0.9688, 0.8125, 0.9375, 0.8125, 0.9375, 0.75, 0.9688, 0.6875, 0.9688, 0.75, 0.9375, 0.75, 0.9375, 0.6875, 0.9688, 0.625, 0.9688, 0.6875, 0.9375, 0.6875, 0.9375, 0.625, 0.9688, 0.5625, 0.9688, 0.625, 0.9375, 0.625, 0.9375, 0.5625, 0.9687, 0.5, 0.9688, 0.5625, 0.9375, 0.5625, 0.9375, 0.5, 0.9688, 0.9375, 0.9531, 1.0, 0.9375, 0.9375, 0.4375, 0.5, 0.4375, 0.5, 0.4687, 0.5, 0.4688, 0.5, 0.9688, 0.875, 0.9688, 0.9375, 0.9375, 0.9375, 0.9375, 0.875, 0.9688, 0.8125, 0.9688, 0.875, 0.9375, 0.875, 0.9375, 0.8125, 0.9375, 0.5, 0.9375, 0.5625, 0.9062, 0.5625, 0.9062, 0.5, 0.9375, 0.9375, 0.9219, 1.0, 0.9062, 0.9375, 0.8125, 0.5, 0.7812, 0.5, 0.7812, 0.5, 0.8125, 0.5, 0.2187, 0.5, 0.2187, 0.5, 0.25, 0.5, 0.25, 0.5, 0.9375, 0.875, 0.9375, 0.9375, 0.9062, 0.9375, 0.9062, 0.875, 0.9375, 0.8125, 0.9375, 0.875, 0.9062, 0.875, 0.9062, 0.8125, 0.9375, 0.75, 0.9375, 0.8125, 0.9062, 0.8125, 0.9062, 0.75, 0.9375, 0.6875, 0.9375, 0.75, 0.9062, 0.75, 0.9062, 0.6875, 0.9375, 0.625, 0.9375, 0.6875, 0.9062, 0.6875, 0.9062, 0.625, 0.9375, 0.5625, 0.9375, 0.625, 0.9062, 0.625, 0.9062, 0.5625, 0.6875, 0.5, 0.6875, 0.5, 0.7188, 0.5, 0.7188, 0.5, 0.9062, 0.6875, 0.9062, 0.75, 0.875, 0.75, 0.875, 0.6875, 0.9375, 0.5, 0.9375, 0.5, 0.9687, 0.5, 0.9687, 0.5, 0.9062, 0.625, 0.9062, 0.6875, 0.875, 0.6875, 0.875, 0.625, 0.5, 0.5, 0.5, 0.5, 0.5312, 0.5, 0.5312, 0.5, 0.9062, 0.5625, 0.9062, 0.625, 0.875, 0.625, 0.875, 0.5625, 0.75, 0.5, 0.75, 0.5, 0.7812, 0.5, 0.7812, 0.5, 0.9062, 0.5, 0.9062, 0.5625, 0.875, 0.5625, 0.875, 0.5, 0.9062, 0.9375, 0.8906, 1.0, 0.875, 0.9375, 0.9687, 0.5, 0.9687, 0.5, 1.0, 0.5, 1.0, 0.5, 0.2187, 0.5, 0.1875, 0.5, 0.1875, 0.5, 0.2187, 0.5, 0.9062, 0.875, 0.9062, 0.9375, 0.875, 0.9375, 0.875, 0.875, 0.3437, 0.5, 0.3437, 0.5, 0.375, 0.5, 0.375, 0.5, 0.9062, 0.8125, 0.9062, 0.875, 0.875, 0.875, 0.875, 0.8125, 0.0625, 0.5, 0.0625, 0.5, 0.09375, 0.5, 0.09375, 0.5, 0.9062, 0.75, 0.9062, 0.8125, 0.875, 0.8125, 0.875, 0.75, 0.875, 0.9375, 0.8594, 1.0, 0.8438, 0.9375, 0.03125, 0.5, 0.03125, 0.5, 0.0625, 0.5, 0.0625, 0.5, 0.5625, 0.5, 0.5312, 0.5, 0.5312, 0.5, 0.5625, 0.5, 0.875, 0.875, 0.875, 0.9375, 0.8438, 0.9375, 0.8438, 0.875, 0.6875, 0.5, 0.6875, 0.5, 0.7188, 0.5, 0.7188, 0.5, 0.875, 0.8125, 0.875, 0.875, 0.8438, 0.875, 0.8438, 0.8125, 0.3125, 0.5, 0.3125, 0.5, 0.3437, 0.5, 0.3437, 0.5, 0.875, 0.75, 0.875, 0.8125, 0.8438, 0.8125, 0.8438, 0.75, 0.875, 0.5, 0.8438, 0.5, 0.8437, 0.5, 0.875, 0.5, 0.875, 0.6875, 0.875, 0.75, 0.8438, 0.75, 0.8438, 0.6875, 0.625, 0.5, 0.625, 0.5, 0.6562, 0.5, 0.6562, 0.5, 0.875, 0.625, 0.875, 0.6875, 0.8438, 0.6875, 0.8438, 0.625, 0.25, 0.5, 0.25, 0.5, 0.2812, 0.5, 0.2812, 0.5, 0.875, 0.5625, 0.875, 0.625, 0.8438, 0.625, 0.8438, 0.5625, 0.03125, 0.5, 0.03125, 0.5, 0.0625, 0.5, 0.0625, 0.5, 0.875, 0.5, 0.875, 0.5625, 0.8438, 0.5625, 0.8437, 0.5, 0.8438, 0.6875, 0.8438, 0.75, 0.8125, 0.75, 0.8125, 0.6875, 0.0625, 0.5, 0.0625, 0.5, 0.09375, 0.5, 0.09375, 0.5, 0.8438, 0.625, 0.8438, 0.6875, 0.8125, 0.6875, 0.8125, 0.625, 0.8125, 0.5, 0.8125, 0.5, 0.8438, 0.5, 0.8437, 0.5, 0.8438, 0.5625, 0.8438, 0.625, 0.8125, 0.625, 0.8125, 0.5625, 0.09375, 0.5, 0.09375, 0.5, 0.125, 0.5, 0.125, 0.5, 0.8437, 0.5, 0.8438, 0.5625, 0.8125, 0.5625, 0.8125, 0.5, 0.8438, 0.9375, 0.8281, 1.0, 0.8125, 0.9375, 0.375, 0.5, 0.375, 0.5, 0.4062, 0.5, 0.4062, 0.5, 0.0, 0.5, 0.0, 0.5, 0.03125, 0.5, 0.03125, 0.5, 0.8438, 0.875, 0.8438, 0.9375, 0.8125, 0.9375, 0.8125, 0.875, 0.5625, 0.5, 0.5625, 0.5, 0.5938, 0.5, 0.5938, 0.5, 0.8438, 0.8125, 0.8438, 0.875, 0.8125, 0.875, 0.8125, 0.8125, 0.9062, 0.5, 0.9062, 0.5, 0.9375, 0.5, 0.9375, 0.5, 0.8438, 0.75, 0.8438, 0.8125, 0.8125, 0.8125, 0.8125, 0.75, 0.0, 0.5, 0.0, 0.5, 0.03125, 0.5, 0.03125, 0.5, 0.125, 0.5, 0.125, 0.5, 0.1562, 0.5, 0.1562, 0.5, 0.8125, 0.875, 0.8125, 0.9375, 0.7812, 0.9375, 0.7812, 0.875, 0.875, 0.5, 0.8437, 0.5, 0.8438, 0.5, 0.875, 0.5, 0.8125, 0.8125, 0.8125, 0.875, 0.7812, 0.875, 0.7812, 0.8125, 0.7188, 0.5, 0.7188, 0.5, 0.75, 0.5, 0.75, 0.5, 0.8125, 0.75, 0.8125, 0.8125, 0.7812, 0.8125, 0.7812, 0.75, 0.75, 0.5, 0.75, 0.5, 0.7812, 0.5, 0.7812, 0.5, 0.8125, 0.6875, 0.8125, 0.75, 0.7812, 0.75, 0.7812, 0.6875, 0.125, 0.5, 0.125, 0.5, 0.1562, 0.5, 0.1562, 0.5, 0.8125, 0.625, 0.8125, 0.6875, 0.7812, 0.6875, 0.7812, 0.625, 0.3125, 0.5, 0.3125, 0.5, 0.3437, 0.5, 0.3437, 0.5, 0.8125, 0.5625, 0.8125, 0.625, 0.7812, 0.625, 0.7812, 0.5625, 0.4062, 0.5, 0.4062, 0.5, 0.4375, 0.5, 0.4375, 0.5, 0.8125, 0.5, 0.8125, 0.5625, 0.7812, 0.5625, 0.7812, 0.5, 0.8125, 0.9375, 0.7969, 1.0, 0.7812, 0.9375, 0.8125, 0.5, 0.8125, 0.5, 0.8437, 0.5, 0.8438, 0.5, 0.7812, 0.625, 0.7812, 0.6875, 0.75, 0.6875, 0.75, 0.625, 0.7812, 0.5625, 0.7812, 0.625, 0.75, 0.625, 0.75, 0.5625, 0.4688, 0.5, 0.4687, 0.5, 0.5, 0.5, 0.5, 0.5, 0.7812, 0.5, 0.7812, 0.5625, 0.75, 0.5625, 0.75, 0.5, 0.7812, 0.9375, 0.7656, 1.0, 0.75, 0.9375, 0.4375, 0.5, 0.4375, 0.5, 0.4688, 0.5, 0.4688, 0.5, 0.8125, 0.5, 0.7812, 0.5, 0.7812, 0.5, 0.8125, 0.5, 0.7812, 0.875, 0.7812, 0.9375, 0.75, 0.9375, 0.75, 0.875, 0.2187, 0.5, 0.1875, 0.5, 0.1875, 0.5, 0.2187, 0.5, 0.7812, 0.8125, 0.7812, 0.875, 0.75, 0.875, 0.75, 0.8125, 0.7812, 0.75, 0.7812, 0.8125, 0.75, 0.8125, 0.75, 0.75, 0.7812, 0.6875, 0.7812, 0.75, 0.75, 0.75, 0.75, 0.6875, 0.875, 0.5, 0.875, 0.5, 0.9062, 0.5, 0.9062, 0.5, 0.25, 0.5, 0.25, 0.5, 0.2812, 0.5, 0.2812, 0.5, 0.1562, 0.5, 0.1562, 0.5, 0.1875, 0.5, 0.1875, 0.5, 0.8125, 0.5, 0.8125, 0.5, 0.8437, 0.5, 0.8437, 0.5, 0.375, 0.5, 0.375, 0.5, 0.4062, 0.5, 0.4062, 0.5, 0.5, 0.5, 0.5, 0.5, 0.5312, 0.5, 0.5312, 0.5, 0.625, 0.5, 0.625, 0.5, 0.6562, 0.5, 0.6563, 0.5, 0.03125, 0.5, 0.03125, 0.5, 0.0625, 0.5, 0.0625, 0.5, 0.2812, 0.5, 0.2812, 0.5, 0.3125, 0.5, 0.3125, 0.5, 0.4062, 0.5, 0.4062, 0.5, 0.4375, 0.5, 0.4375, 0.5, 0.9375, 0.5, 0.9375, 0.5, 0.9687, 0.5, 0.9687, 0.5, 0.75, 0.5, 0.75, 0.5, 0.7812, 0.5, 0.7812, 0.5, 0.625, 0.5, 0.5938, 0.5, 0.5938, 0.5, 0.625, 0.5, 0.0625, 0.5, 0.0625, 0.5, 0.09375, 0.5, 0.09375, 0.5, 0.9062, 0.5, 0.9062, 0.5, 0.9375, 0.5, 0.9375, 0.5, 0.3125, 0.5, 0.3125, 0.5, 0.3437, 0.5, 0.3437, 0.5, 0.6563, 0.5, 0.6562, 0.5, 0.6875, 0.5, 0.6875, 0.5, 0.875, 0.5, 0.8437, 0.5, 0.8437, 0.5, 0.875, 0.5, 0.4375, 0.5, 0.4375, 0.5, 0.4687, 0.5, 0.4687, 0.5, 0.09375, 0.5, 0.09375, 0.5, 0.125, 0.5, 0.125, 0.5, 0.2187, 0.5, 0.2187, 0.5, 0.25, 0.5, 0.25, 0.5, 0.3437, 0.5, 0.3437, 0.5, 0.375, 0.5, 0.375, 0.5, 0.2187, 0.5, 0.1875, 0.5, 0.1875, 0.5, 0.2187, 0.5, 0.5625, 0.5, 0.5625, 0.5, 0.5938, 0.5, 0.5938, 0.5, 0.6875, 0.5, 0.6875, 0.5, 0.7188, 0.5, 0.7188, 0.5, 0.7188, 0.5, 0.7188, 0.5, 0.75, 0.5, 0.75, 0.5, 0.9687, 0.5, 0.9687, 0.5, 1.0, 0.5, 1.0, 0.5, 0.4687, 0.5, 0.4687, 0.5, 0.5, 0.5, 0.5, 0.5, 0.5625, 0.5, 0.5312, 0.5, 0.5312, 0.5, 0.5625, 0.5, 0.0, 0.5, 0.0, 0.5, 0.03125, 0.5, 0.03125, 0.5, 0.125, 0.5, 0.125, 0.5, 0.1562, 0.5, 0.1562, 0.5, 0.8125, 0.5, 0.7812, 0.5, 0.7812, 0.5, 0.8125, 0.5, 0.2187, 0.5, 0.1875, 0.5, 0.1875, 0.5, 0.2187, 0.5, 0.4375, 0.5, 0.4375, 0.5, 0.4688, 0.5, 0.4687, 0.5, 0.125, 0.5, 0.125, 0.5, 0.1562, 0.5, 0.1562, 0.5, 0.75, 0.5, 0.75, 0.5, 0.7812, 0.5, 0.7812, 0.5, 0.875, 0.5, 0.8437, 0.5, 0.8437, 0.5, 0.875, 0.5, 0.0, 0.5, 0.0, 0.5, 0.03125, 0.5, 0.03125, 0.5, 0.9062, 0.5, 0.9062, 0.5, 0.9375, 0.5, 0.9375, 0.5, 0.375, 0.5, 0.375, 0.5, 0.4062, 0.5, 0.4062, 0.5, 0.8125, 0.5, 0.8125, 0.5, 0.8437, 0.5, 0.8437, 0.5, 0.03125, 0.5, 0.03125, 0.5, 0.0625, 0.5, 0.0625, 0.5, 0.625, 0.5, 0.625, 0.5, 0.6562, 0.5, 0.6562, 0.5, 0.3125, 0.5, 0.3125, 0.5, 0.3437, 0.5, 0.3437, 0.5, 0.6875, 0.5, 0.6875, 0.5, 0.7188, 0.5, 0.7188, 0.5, 0.0625, 0.5, 0.0625, 0.5, 0.09375, 0.5, 0.09375, 0.5, 0.9375, 0.5, 0.9375, 0.5, 0.9687, 0.5, 0.9687, 0.5, 0.8125, 0.5, 0.7812, 0.5, 0.7812, 0.5, 0.8125, 0.5, 0.4687, 0.5, 0.4688, 0.5, 0.5, 0.5, 0.5, 0.5, 0.4062, 0.5, 0.4062, 0.5, 0.4375, 0.5, 0.4375, 0.5, 0.7188, 0.5, 0.7188, 0.5, 0.75, 0.5, 0.75, 0.5, 0.5625, 0.5, 0.5625, 0.5, 0.5938, 0.5, 0.5938, 0.5, 0.09375, 0.5, 0.09375, 0.5, 0.125, 0.5, 0.125, 0.5, 0.25, 0.5, 0.25, 0.5, 0.2812, 0.5, 0.2812, 0.5, 0.5625, 0.5, 0.5312, 0.5, 0.5312, 0.5, 0.5625, 0.5, 0.3437, 0.5, 0.3437, 0.5, 0.375, 0.5, 0.375, 0.5, 0.9687, 0.5, 0.9687, 0.5, 1.0, 0.5, 1.0, 0.5, 0.5, 0.5, 0.5, 0.5, 0.5312, 0.5, 0.5312, 0.5, 0.2187, 0.5, 0.2187, 0.5, 0.25, 0.5, 0.25, 0.5, 0.6562, 0.5, 0.6562, 0.5, 0.6875, 0.5, 0.6875, 0.5, 0.625, 0.5, 0.5938, 0.5, 0.5938, 0.5, 0.625, 0.5, 0.2812, 0.5, 0.2812, 0.5, 0.3125, 0.5, 0.3125, 0.5, 0.875, 0.5, 0.875, 0.5, 0.9062, 0.5, 0.9062, 0.5, 0.1562, 0.5, 0.1562, 0.5, 0.1875, 0.5, 0.1875, 0.5, 0.7188, 0.5, 0.6875, 0.5, 0.6562, 0.5, 0.625, 0.5, 0.5938, 0.5, 0.5625, 0.5, 0.5312, 0.5, 0.5, 0.5, 0.4687, 0.5, 0.4375, 0.5, 0.4062, 0.5, 0.375, 0.5, 0.3437, 0.5, 0.3125, 0.5, 0.2812, 0.5, 0.25, 0.5, 0.2187, 0.5, 0.1875, 0.5, 0.1562, 0.5, 0.125, 0.5, 0.09375, 0.5, 0.0625, 0.5, 0.03125, 0.5, 1.0, 0.5, 0.9687, 0.5, 0.9375, 0.5, 0.9062, 0.5, 0.875, 0.5, 0.8437, 0.5, 0.8125, 0.5, 0.7812, 0.5, 0.75, 0.5])
_uv = me_sphere.uv_layers.new(name='UVMap.001')
_uv.uv.foreach_set('vector', [0.75, 0.6875, 0.75, 0.75, 0.7188, 0.75, 0.7188, 0.6875, 0.75, 0.625, 0.75, 0.6875, 0.7188, 0.6875, 0.7188, 0.625, 0.75, 0.5625, 0.75, 0.625, 0.7188, 0.625, 0.7188, 0.5625, 0.75, 0.5, 0.75, 0.5625, 0.7188, 0.5625, 0.7188, 0.5, 0.75, 0.9375, 0.7344, 1.0, 0.7188, 0.9375, 0.1562, 0.5, 0.1562, 0.5, 0.1875, 0.5, 0.1875, 0.5, 0.75, 0.875, 0.75, 0.9375, 0.7188, 0.9375, 0.7188, 0.875, 0.75, 0.8125, 0.75, 0.875, 0.7188, 0.875, 0.7188, 0.8125, 0.75, 0.75, 0.75, 0.8125, 0.7188, 0.8125, 0.7188, 0.75, 0.7188, 0.75, 0.7188, 0.8125, 0.6875, 0.8125, 0.6875, 0.75, 0.7188, 0.6875, 0.7188, 0.75, 0.6875, 0.75, 0.6875, 0.6875, 0.7188, 0.625, 0.7188, 0.6875, 0.6875, 0.6875, 0.6875, 0.625, 0.7188, 0.5625, 0.7188, 0.625, 0.6875, 0.625, 0.6875, 0.5625, 0.7188, 0.5, 0.7188, 0.5625, 0.6875, 0.5625, 0.6875, 0.5, 0.7188, 0.9375, 0.7031, 1.0, 0.6875, 0.9375, 0.875, 0.5, 0.875, 0.5, 0.9062, 0.5, 0.9062, 0.5, 0.7188, 0.875, 0.7188, 0.9375, 0.6875, 0.9375, 0.6875, 0.875, 0.7188, 0.8125, 0.7188, 0.875, 0.6875, 0.875, 0.6875, 0.8125, 0.6875, 0.5, 0.6875, 0.5625, 0.6562, 0.5625, 0.6562, 0.5, 0.6875, 0.9375, 0.6719, 1.0, 0.6562, 0.9375, 0.2812, 0.5, 0.2812, 0.5, 0.3125, 0.5, 0.3125, 0.5, 0.6875, 0.875, 0.6875, 0.9375, 0.6562, 0.9375, 0.6562, 0.875, 0.6875, 0.8125, 0.6875, 0.875, 0.6562, 0.875, 0.6562, 0.8125, 0.6875, 0.75, 0.6875, 0.8125, 0.6562, 0.8125, 0.6562, 0.75, 0.6875, 0.6875, 0.6875, 0.75, 0.6562, 0.75, 0.6562, 0.6875, 0.6875, 0.625, 0.6875, 0.6875, 0.6562, 0.6875, 0.6562, 0.625, 0.6875, 0.5625, 0.6875, 0.625, 0.6562, 0.625, 0.6562, 0.5625, 0.6562, 0.6875, 0.6562, 0.75, 0.625, 0.75, 0.625, 0.6875, 0.6562, 0.625, 0.6562, 0.6875, 0.625, 0.6875, 0.625, 0.625, 0.6562, 0.5625, 0.6562, 0.625, 0.625, 0.625, 0.625, 0.5625, 0.6562, 0.5, 0.6562, 0.5625, 0.625, 0.5625, 0.625, 0.5, 0.6562, 0.9375, 0.6406, 1.0, 0.625, 0.9375, 0.625, 0.5, 0.5938, 0.5, 0.5938, 0.5, 0.625, 0.5, 0.6562, 0.875, 0.6562, 0.9375, 0.625, 0.9375, 0.625, 0.875, 0.6562, 0.8125, 0.6562, 0.875, 0.625, 0.875, 0.625, 0.8125, 0.6562, 0.75, 0.6562, 0.8125, 0.625, 0.8125, 0.625, 0.75, 0.625, 0.9375, 0.6094, 1.0, 0.5937, 0.9375, 0.6562, 0.5, 0.6562, 0.5, 0.6875, 0.5, 0.6875, 0.5, 0.625, 0.875, 0.625, 0.9375, 0.5937, 0.9375, 0.5937, 0.875, 0.625, 0.8125, 0.625, 0.875, 0.5937, 0.875, 0.5938, 0.8125, 0.625, 0.75, 0.625, 0.8125, 0.5938, 0.8125, 0.5938, 0.75, 0.625, 0.6875, 0.625, 0.75, 0.5938, 0.75, 0.5938, 0.6875, 0.625, 0.625, 0.625, 0.6875, 0.5938, 0.6875, 0.5938, 0.625, 0.625, 0.5625, 0.625, 0.625, 0.5938, 0.625, 0.5938, 0.5625, 0.625, 0.5, 0.625, 0.5625, 0.5938, 0.5625, 0.5938, 0.5, 0.5938, 0.6875, 0.5938, 0.75, 0.5625, 0.75, 0.5625, 0.6875, 0.5938, 0.625, 0.5938, 0.6875, 0.5625, 0.6875, 0.5625, 0.625, 0.5938, 0.5625, 0.5938, 0.625, 0.5625, 0.625, 0.5625, 0.5625, 0.5938, 0.5, 0.5938, 0.5625, 0.5625, 0.5625, 0.5625, 0.5, 0.5937, 0.9375, 0.5781, 1.0, 0.5625, 0.9375, 0.2187, 0.5, 0.2187, 0.5, 0.25, 0.5, 0.25, 0.5, 0.5937, 0.875, 0.5937, 0.9375, 0.5625, 0.9375, 0.5625, 0.875, 0.5938, 0.8125, 0.5937, 0.875, 0.5625, 0.875, 0.5625, 0.8125, 0.5938, 0.75, 0.5938, 0.8125, 0.5625, 0.8125, 0.5625, 0.75, 0.5, 0.5, 0.5, 0.5, 0.5312, 0.5, 0.5312, 0.5, 0.5625, 0.875, 0.5625, 0.9375, 0.5312, 0.9375, 0.5312, 0.875, 0.5625, 0.8125, 0.5625, 0.875, 0.5312, 0.875, 0.5312, 0.8125, 0.5625, 0.75, 0.5625, 0.8125, 0.5312, 0.8125, 0.5312, 0.75, 0.5625, 0.6875, 0.5625, 0.75, 0.5312, 0.75, 0.5312, 0.6875, 0.5625, 0.625, 0.5625, 0.6875, 0.5312, 0.6875, 0.5312, 0.625, 0.5625, 0.5625, 0.5625, 0.625, 0.5312, 0.625, 0.5312, 0.5625, 0.5625, 0.5, 0.5625, 0.5625, 0.5312, 0.5625, 0.5312, 0.5, 0.5625, 0.9375, 0.5469, 1.0, 0.5312, 0.9375, 0.5312, 0.625, 0.5312, 0.6875, 0.5, 0.6875, 0.5, 0.625, 0.5312, 0.5625, 0.5312, 0.625, 0.5, 0.625, 0.5, 0.5625, 0.5312, 0.5, 0.5312, 0.5625, 0.5, 0.5625, 0.5, 0.5, 0.5312, 0.9375, 0.5156, 1.0, 0.5, 0.9375, 0.9687, 0.5, 0.9687, 0.5, 1.0, 0.5, 1.0, 0.5, 0.5312, 0.875, 0.5312, 0.9375, 0.5, 0.9375, 0.5, 0.875, 0.5312, 0.8125, 0.5312, 0.875, 0.5, 0.875, 0.5, 0.8125, 0.5312, 0.75, 0.5312, 0.8125, 0.5, 0.8125, 0.5, 0.75, 0.5312, 0.6875, 0.5312, 0.75, 0.5, 0.75, 0.5, 0.6875, 0.5, 0.8125, 0.5, 0.875, 0.4687, 0.875, 0.4687, 0.8125, 0.5, 0.75, 0.5, 0.8125, 0.4687, 0.8125, 0.4688, 0.75, 0.5, 0.6875, 0.5, 0.75, 0.4688, 0.75, 0.4687, 0.6875, 0.5, 0.625, 0.5, 0.6875, 0.4687, 0.6875, 0.4688, 0.625, 0.5, 0.5625, 0.5, 0.625, 0.4688, 0.625, 0.4688, 0.5625, 0.5, 0.5, 0.5, 0.5625, 0.4688, 0.5625, 0.4687, 0.5, 0.5, 0.9375, 0.4844, 1.0, 0.4687, 0.9375, 0.3437, 0.5, 0.3437, 0.5, 0.375, 0.5, 0.375, 0.5, 0.5, 0.875, 0.5, 0.9375, 0.4687, 0.9375, 0.4687, 0.875, 0.4688, 0.5625, 0.4688, 0.625, 0.4375, 0.625, 0.4375, 0.5625, 0.4687, 0.5, 0.4688, 0.5625, 0.4375, 0.5625, 0.4375, 0.5, 0.4687, 0.9375, 0.4531, 1.0, 0.4375, 0.9375, 0.5625, 0.5, 0.5312, 0.5, 0.5312, 0.5, 0.5625, 0.5, 0.4687, 0.875, 0.4687, 0.9375, 0.4375, 0.9375, 0.4375, 0.875, 0.4687, 0.8125, 0.4687, 0.875, 0.4375, 0.875, 0.4375, 0.8125, 0.4688, 0.75, 0.4687, 0.8125, 0.4375, 0.8125, 0.4375, 0.75, 0.4687, 0.6875, 0.4688, 0.75, 0.4375, 0.75, 0.4375, 0.6875, 0.4688, 0.625, 0.4687, 0.6875, 0.4375, 0.6875, 0.4375, 0.625, 0.4375, 0.8125, 0.4375, 0.875, 0.4062, 0.875, 0.4062, 0.8125, 0.4375, 0.75, 0.4375, 0.8125, 0.4062, 0.8125, 0.4062, 0.75, 0.4375, 0.6875, 0.4375, 0.75, 0.4062, 0.75, 0.4062, 0.6875, 0.4375, 0.625, 0.4375, 0.6875, 0.4062, 0.6875, 0.4062, 0.625, 0.4375, 0.5625, 0.4375, 0.625, 0.4062, 0.625, 0.4062, 0.5625, 0.4375, 0.5, 0.4375, 0.5625, 0.4062, 0.5625, 0.4062, 0.5, 0.4375, 0.9375, 0.4219, 1.0, 0.4062, 0.9375, 0.25, 0.5, 0.25, 0.5, 0.2812, 0.5, 0.2812, 0.5, 0.4375, 0.875, 0.4375, 0.9375, 0.4062, 0.9375, 0.4062, 0.875, 0.4062, 0.5625, 0.4062, 0.625, 0.375, 0.625, 0.375, 0.5625, 0.4062, 0.5, 0.4062, 0.5625, 0.375, 0.5625, 0.375, 0.5, 0.4062, 0.9375, 0.3906, 1.0, 0.375, 0.9375, 0.09375, 0.5, 0.09375, 0.5, 0.125, 0.5, 0.125, 0.5, 0.4062, 0.875, 0.4062, 0.9375, 0.375, 0.9375, 0.375, 0.875, 0.4062, 0.8125, 0.4062, 0.875, 0.375, 0.875, 0.375, 0.8125, 0.4062, 0.75, 0.4062, 0.8125, 0.375, 0.8125, 0.375, 0.75, 0.4062, 0.6875, 0.4062, 0.75, 0.375, 0.75, 0.375, 0.6875, 0.4062, 0.625, 0.4062, 0.6875, 0.375, 0.6875, 0.375, 0.625, 0.375, 0.75, 0.375, 0.8125, 0.3438, 0.8125, 0.3438, 0.75, 0.375, 0.6875, 0.375, 0.75, 0.3438, 0.75, 0.3438, 0.6875, 0.375, 0.625, 0.375, 0.6875, 0.3438, 0.6875, 0.3438, 0.625, 0.375, 0.5625, 0.375, 0.625, 0.3438, 0.625, 0.3438, 0.5625, 0.375, 0.5, 0.375, 0.5625, 0.3438, 0.5625, 0.3437, 0.5, 0.375, 0.9375, 0.3594, 1.0, 0.3437, 0.9375, 0.5625, 0.5, 0.5625, 0.5, 0.5938, 0.5, 0.5938, 0.5, 0.375, 0.875, 0.375, 0.9375, 0.3437, 0.9375, 0.3438, 0.875, 0.375, 0.8125, 0.375, 0.875, 0.3438, 0.875, 0.3438, 0.8125, 0.3437, 0.5, 0.3438, 0.5625, 0.3125, 0.5625, 0.3125, 0.5, 0.3437, 0.9375, 0.3281, 1.0, 0.3125, 0.9375, 0.7188, 0.5, 0.7188, 0.5, 0.75, 0.5, 0.75, 0.5, 0.3438, 0.875, 0.3437, 0.9375, 0.3125, 0.9375, 0.3125, 0.875, 0.3438, 0.8125, 0.3438, 0.875, 0.3125, 0.875, 0.3125, 0.8125, 0.3438, 0.75, 0.3438, 0.8125, 0.3125, 0.8125, 0.3125, 0.75, 0.3438, 0.6875, 0.3438, 0.75, 0.3125, 0.75, 0.3125, 0.6875, 0.3438, 0.625, 0.3438, 0.6875, 0.3125, 0.6875, 0.3125, 0.625, 0.3438, 0.5625, 0.3438, 0.625, 0.3125, 0.625, 0.3125, 0.5625, 0.3125, 0.75, 0.3125, 0.8125, 0.2812, 0.8125, 0.2812, 0.75, 0.3125, 0.6875, 0.3125, 0.75, 0.2812, 0.75, 0.2812, 0.6875, 0.3125, 0.625, 0.3125, 0.6875, 0.2812, 0.6875, 0.2812, 0.625, 0.3125, 0.5625, 0.3125, 0.625, 0.2812, 0.625, 0.2812, 0.5625, 0.3125, 0.5, 0.3125, 0.5625, 0.2812, 0.5625, 0.2812, 0.5, 0.3125, 0.9375, 0.2969, 1.0, 0.2812, 0.9375, 0.4062, 0.5, 0.4062, 0.5, 0.4375, 0.5, 0.4375, 0.5, 0.3125, 0.875, 0.3125, 0.9375, 0.2812, 0.9375, 0.2812, 0.875, 0.3125, 0.8125, 0.3125, 0.875, 0.2812, 0.875, 0.2812, 0.8125, 0.2812, 0.5, 0.2812, 0.5625, 0.25, 0.5625, 0.25, 0.5, 0.2812, 0.9375, 0.2656, 1.0, 0.25, 0.9375, 0.4688, 0.5, 0.4688, 0.5, 0.5, 0.5, 0.5, 0.5, 0.2812, 0.875, 0.2812, 0.9375, 0.25, 0.9375, 0.25, 0.875, 0.2812, 0.8125, 0.2812, 0.875, 0.25, 0.875, 0.25, 0.8125, 0.2812, 0.75, 0.2812, 0.8125, 0.25, 0.8125, 0.25, 0.75, 0.2812, 0.6875, 0.2812, 0.75, 0.25, 0.75, 0.25, 0.6875, 0.2812, 0.625, 0.2812, 0.6875, 0.25, 0.6875, 0.25, 0.625, 0.2812, 0.5625, 0.2812, 0.625, 0.25, 0.625, 0.25, 0.5625, 0.25, 0.6875, 0.25, 0.75, 0.2188, 0.75, 0.2188, 0.6875, 0.25, 0.625, 0.25, 0.6875, 0.2188, 0.6875, 0.2188, 0.625, 0.25, 0.5625, 0.25, 0.625, 0.2188, 0.625, 0.2188, 0.5625, 0.25, 0.5, 0.25, 0.5625, 0.2188, 0.5625, 0.2187, 0.5, 0.25, 0.9375, 0.2344, 1.0, 0.2188, 0.9375, 0.875, 0.5, 0.875, 0.5, 0.9062, 0.5, 0.9062, 0.5, 0.25, 0.875, 0.25, 0.9375, 0.2188, 0.9375, 0.2188, 0.875, 0.25, 0.8125, 0.25, 0.875, 0.2188, 0.875, 0.2188, 0.8125, 0.25, 0.75, 0.25, 0.8125, 0.2188, 0.8125, 0.2188, 0.75, 0.1562, 0.5, 0.1562, 0.5, 0.1875, 0.5, 0.1875, 0.5, 0.2188, 0.875, 0.2188, 0.9375, 0.1875, 0.9375, 0.1875, 0.875, 0.2188, 0.8125, 0.2188, 0.875, 0.1875, 0.875, 0.1875, 0.8125, 0.2188, 0.75, 0.2188, 0.8125, 0.1875, 0.8125, 0.1875, 0.75, 0.2188, 0.6875, 0.2188, 0.75, 0.1875, 0.75, 0.1875, 0.6875, 0.2188, 0.625, 0.2188, 0.6875, 0.1875, 0.6875, 0.1875, 0.625, 0.2188, 0.5625, 0.2188, 0.625, 0.1875, 0.625, 0.1875, 0.5625, 0.2187, 0.5, 0.2188, 0.5625, 0.1875, 0.5625, 0.1875, 0.5, 0.2188, 0.9375, 0.2031, 1.0, 0.1875, 0.9375, 0.1875, 0.625, 0.1875, 0.6875, 0.1563, 0.6875, 0.1563, 0.625, 0.1875, 0.5625, 0.1875, 0.625, 0.1563, 0.625, 0.1562, 0.5625, 0.1875, 0.5, 0.1875, 0.5625, 0.1562, 0.5625, 0.1562, 0.5, 0.1875, 0.9375, 0.1719, 1.0, 0.1563, 0.9375, 0.375, 0.5, 0.375, 0.5, 0.4062, 0.5, 0.4062, 0.5, 0.1875, 0.875, 0.1875, 0.9375, 0.1563, 0.9375, 0.1563, 0.875, 0.1875, 0.8125, 0.1875, 0.875, 0.1563, 0.875, 0.1562, 0.8125, 0.1875, 0.75, 0.1875, 0.8125, 0.1562, 0.8125, 0.1563, 0.75, 0.1875, 0.6875, 0.1875, 0.75, 0.1563, 0.75, 0.1563, 0.6875, 0.1563, 0.875, 0.1563, 0.9375, 0.125, 0.9375, 0.125, 0.875, 0.1562, 0.8125, 0.1563, 0.875, 0.125, 0.875, 0.125, 0.8125, 0.1563, 0.75, 0.1562, 0.8125, 0.125, 0.8125, 0.125, 0.75, 0.1563, 0.6875, 0.1563, 0.75, 0.125, 0.75, 0.125, 0.6875, 0.1563, 0.625, 0.1563, 0.6875, 0.125, 0.6875, 0.125, 0.625, 0.1562, 0.5625, 0.1563, 0.625, 0.125, 0.625, 0.125, 0.5625, 0.1562, 0.5, 0.1562, 0.5625, 0.125, 0.5625, 0.125, 0.5, 0.1563, 0.9375, 0.1406, 1.0, 0.125, 0.9375, 0.625, 0.5, 0.625, 0.5, 0.6563, 0.5, 0.6562, 0.5, 0.125, 0.625, 0.125, 0.6875, 0.09375, 0.6875, 0.09375, 0.625, 0.125, 0.5625, 0.125, 0.625, 0.09375, 0.625, 0.09375, 0.5625, 0.125, 0.5, 0.125, 0.5625, 0.09375, 0.5625, 0.09375, 0.5, 0.125, 0.9375, 0.1094, 1.0, 0.09375, 0.9375, 0.2812, 0.5, 0.2812, 0.5, 0.3125, 0.5, 0.3125, 0.5, 0.125, 0.875, 0.125, 0.9375, 0.09375, 0.9375, 0.09375, 0.875, 0.125, 0.8125, 0.125, 0.875, 0.09375, 0.875, 0.09375, 0.8125, 0.125, 0.75, 0.125, 0.8125, 0.09375, 0.8125, 0.09375, 0.75, 0.125, 0.6875, 0.125, 0.75, 0.09375, 0.75, 0.09375, 0.6875, 0.09375, 0.8125, 0.09375, 0.875, 0.0625, 0.875, 0.0625, 0.8125, 0.09375, 0.75, 0.09375, 0.8125, 0.0625, 0.8125, 0.0625, 0.75, 0.09375, 0.6875, 0.09375, 0.75, 0.0625, 0.75, 0.0625, 0.6875, 0.09375, 0.625, 0.09375, 0.6875, 0.0625, 0.6875, 0.0625, 0.625, 0.09375, 0.5625, 0.09375, 0.625, 0.0625, 0.625, 0.0625, 0.5625, 0.09375, 0.5, 0.09375, 0.5625, 0.0625, 0.5625, 0.0625, 0.5, 0.09375, 0.9375, 0.07813, 1.0, 0.0625, 0.9375, 0.9375, 0.5, 0.9375, 0.5, 0.9687, 0.5, 0.9687, 0.5, 0.09375, 0.875, 0.09375, 0.9375, 0.0625, 0.9375, 0.0625, 0.875, 0.0625, 0.5625, 0.0625, 0.625, 0.03125, 0.625, 0.03125, 0.5625, 0.0625, 0.5, 0.0625, 0.5625, 0.03125, 0.5625, 0.03125, 0.5, 0.0625, 0.9375, 0.04688, 1.0, 0.03125, 0.9375, 0.625, 0.5, 0.5938, 0.5, 0.5938, 0.5, 0.625, 0.5, 0.0625, 0.875, 0.0625, 0.9375, 0.03125, 0.9375, 0.03125, 0.875, 0.0625, 0.8125, 0.0625, 0.875, 0.03125, 0.875, 0.03125, 0.8125, 0.0625, 0.75, 0.0625, 0.8125, 0.03125, 0.8125, 0.03125, 0.75, 0.0625, 0.6875, 0.0625, 0.75, 0.03125, 0.75, 0.03125, 0.6875, 0.0625, 0.625, 0.0625, 0.6875, 0.03125, 0.6875, 0.03125, 0.625, 0.03125, 0.8125, 0.03125, 0.875, 2.98e-08, 0.875, 0.0, 0.8125, 0.03125, 0.75, 0.03125, 0.8125, 0.0, 0.8125, 2.98e-08, 0.75, 0.03125, 0.6875, 0.03125, 0.75, 2.98e-08, 0.75, 2.98e-08, 0.6875, 0.03125, 0.625, 0.03125, 0.6875, 2.98e-08, 0.6875, 0.0, 0.625, 0.03125, 0.5625, 0.03125, 0.625, 0.0, 0.625, 0.0, 0.5625, 0.03125, 0.5, 0.03125, 0.5625, 0.0, 0.5625, 0.0, 0.5, 0.03125, 0.9375, 0.01563, 1.0, 8.941e-08, 0.9375, 0.9062, 0.5, 0.9062, 0.5, 0.9375, 0.5, 0.9375, 0.5, 0.03125, 0.875, 0.03125, 0.9375, 8.941e-08, 0.9375, 2.98e-08, 0.875, 1.0, 0.5625, 1.0, 0.625, 0.9688, 0.625, 0.9688, 0.5625, 1.0, 0.5, 1.0, 0.5625, 0.9688, 0.5625, 0.9687, 0.5, 1.0, 0.9375, 0.9844, 1.0, 0.9688, 0.9375, 0.6562, 0.5, 0.6563, 0.5, 0.6875, 0.5, 0.6875, 0.5, 1.0, 0.875, 1.0, 0.9375, 0.9688, 0.9375, 0.9688, 0.875, 1.0, 0.8125, 1.0, 0.875, 0.9688, 0.875, 0.9688, 0.8125, 1.0, 0.75, 1.0, 0.8125, 0.9688, 0.8125, 0.9688, 0.75, 1.0, 0.6875, 1.0, 0.75, 0.9688, 0.75, 0.9688, 0.6875, 1.0, 0.625, 1.0, 0.6875, 0.9688, 0.6875, 0.9688, 0.625, 0.9688, 0.75, 0.9688, 0.8125, 0.9375, 0.8125, 0.9375, 0.75, 0.9688, 0.6875, 0.9688, 0.75, 0.9375, 0.75, 0.9375, 0.6875, 0.9688, 0.625, 0.9688, 0.6875, 0.9375, 0.6875, 0.9375, 0.625, 0.9688, 0.5625, 0.9688, 0.625, 0.9375, 0.625, 0.9375, 0.5625, 0.9687, 0.5, 0.9688, 0.5625, 0.9375, 0.5625, 0.9375, 0.5, 0.9688, 0.9375, 0.9531, 1.0, 0.9375, 0.9375, 0.4375, 0.5, 0.4375, 0.5, 0.4687, 0.5, 0.4688, 0.5, 0.9688, 0.875, 0.9688, 0.9375, 0.9375, 0.9375, 0.9375, 0.875, 0.9688, 0.8125, 0.9688, 0.875, 0.9375, 0.875, 0.9375, 0.8125, 0.9375, 0.5, 0.9375, 0.5625, 0.9062, 0.5625, 0.9062, 0.5, 0.9375, 0.9375, 0.9219, 1.0, 0.9062, 0.9375, 0.8125, 0.5, 0.7812, 0.5, 0.7812, 0.5, 0.8125, 0.5, 0.2187, 0.5, 0.2187, 0.5, 0.25, 0.5, 0.25, 0.5, 0.9375, 0.875, 0.9375, 0.9375, 0.9062, 0.9375, 0.9062, 0.875, 0.9375, 0.8125, 0.9375, 0.875, 0.9062, 0.875, 0.9062, 0.8125, 0.9375, 0.75, 0.9375, 0.8125, 0.9062, 0.8125, 0.9062, 0.75, 0.9375, 0.6875, 0.9375, 0.75, 0.9062, 0.75, 0.9062, 0.6875, 0.9375, 0.625, 0.9375, 0.6875, 0.9062, 0.6875, 0.9062, 0.625, 0.9375, 0.5625, 0.9375, 0.625, 0.9062, 0.625, 0.9062, 0.5625, 0.6875, 0.5, 0.6875, 0.5, 0.7188, 0.5, 0.7188, 0.5, 0.9062, 0.6875, 0.9062, 0.75, 0.875, 0.75, 0.875, 0.6875, 0.9375, 0.5, 0.9375, 0.5, 0.9687, 0.5, 0.9687, 0.5, 0.9062, 0.625, 0.9062, 0.6875, 0.875, 0.6875, 0.875, 0.625, 0.5, 0.5, 0.5, 0.5, 0.5312, 0.5, 0.5312, 0.5, 0.9062, 0.5625, 0.9062, 0.625, 0.875, 0.625, 0.875, 0.5625, 0.75, 0.5, 0.75, 0.5, 0.7812, 0.5, 0.7812, 0.5, 0.9062, 0.5, 0.9062, 0.5625, 0.875, 0.5625, 0.875, 0.5, 0.9062, 0.9375, 0.8906, 1.0, 0.875, 0.9375, 0.9687, 0.5, 0.9687, 0.5, 1.0, 0.5, 1.0, 0.5, 0.2187, 0.5, 0.1875, 0.5, 0.1875, 0.5, 0.2187, 0.5, 0.9062, 0.875, 0.9062, 0.9375, 0.875, 0.9375, 0.875, 0.875, 0.3437, 0.5, 0.3437, 0.5, 0.375, 0.5, 0.375, 0.5, 0.9062, 0.8125, 0.9062, 0.875, 0.875, 0.875, 0.875, 0.8125, 0.0625, 0.5, 0.0625, 0.5, 0.09375, 0.5, 0.09375, 0.5, 0.9062, 0.75, 0.9062, 0.8125, 0.875, 0.8125, 0.875, 0.75, 0.875, 0.9375, 0.8594, 1.0, 0.8438, 0.9375, 0.03125, 0.5, 0.03125, 0.5, 0.0625, 0.5, 0.0625, 0.5, 0.5625, 0.5, 0.5312, 0.5, 0.5312, 0.5, 0.5625, 0.5, 0.875, 0.875, 0.875, 0.9375, 0.8438, 0.9375, 0.8438, 0.875, 0.6875, 0.5, 0.6875, 0.5, 0.7188, 0.5, 0.7188, 0.5, 0.875, 0.8125, 0.875, 0.875, 0.8438, 0.875, 0.8438, 0.8125, 0.3125, 0.5, 0.3125, 0.5, 0.3437, 0.5, 0.3437, 0.5, 0.875, 0.75, 0.875, 0.8125, 0.8438, 0.8125, 0.8438, 0.75, 0.875, 0.5, 0.8438, 0.5, 0.8437, 0.5, 0.875, 0.5, 0.875, 0.6875, 0.875, 0.75, 0.8438, 0.75, 0.8438, 0.6875, 0.625, 0.5, 0.625, 0.5, 0.6562, 0.5, 0.6562, 0.5, 0.875, 0.625, 0.875, 0.6875, 0.8438, 0.6875, 0.8438, 0.625, 0.25, 0.5, 0.25, 0.5, 0.2812, 0.5, 0.2812, 0.5, 0.875, 0.5625, 0.875, 0.625, 0.8438, 0.625, 0.8438, 0.5625, 0.03125, 0.5, 0.03125, 0.5, 0.0625, 0.5, 0.0625, 0.5, 0.875, 0.5, 0.875, 0.5625, 0.8438, 0.5625, 0.8437, 0.5, 0.8438, 0.6875, 0.8438, 0.75, 0.8125, 0.75, 0.8125, 0.6875, 0.0625, 0.5, 0.0625, 0.5, 0.09375, 0.5, 0.09375, 0.5, 0.8438, 0.625, 0.8438, 0.6875, 0.8125, 0.6875, 0.8125, 0.625, 0.8125, 0.5, 0.8125, 0.5, 0.8438, 0.5, 0.8437, 0.5, 0.8438, 0.5625, 0.8438, 0.625, 0.8125, 0.625, 0.8125, 0.5625, 0.09375, 0.5, 0.09375, 0.5, 0.125, 0.5, 0.125, 0.5, 0.8437, 0.5, 0.8438, 0.5625, 0.8125, 0.5625, 0.8125, 0.5, 0.8438, 0.9375, 0.8281, 1.0, 0.8125, 0.9375, 0.375, 0.5, 0.375, 0.5, 0.4062, 0.5, 0.4062, 0.5, 0.0, 0.5, 0.0, 0.5, 0.03125, 0.5, 0.03125, 0.5, 0.8438, 0.875, 0.8438, 0.9375, 0.8125, 0.9375, 0.8125, 0.875, 0.5625, 0.5, 0.5625, 0.5, 0.5938, 0.5, 0.5938, 0.5, 0.8438, 0.8125, 0.8438, 0.875, 0.8125, 0.875, 0.8125, 0.8125, 0.9062, 0.5, 0.9062, 0.5, 0.9375, 0.5, 0.9375, 0.5, 0.8438, 0.75, 0.8438, 0.8125, 0.8125, 0.8125, 0.8125, 0.75, 0.0, 0.5, 0.0, 0.5, 0.03125, 0.5, 0.03125, 0.5, 0.125, 0.5, 0.125, 0.5, 0.1562, 0.5, 0.1562, 0.5, 0.8125, 0.875, 0.8125, 0.9375, 0.7812, 0.9375, 0.7812, 0.875, 0.875, 0.5, 0.8437, 0.5, 0.8438, 0.5, 0.875, 0.5, 0.8125, 0.8125, 0.8125, 0.875, 0.7812, 0.875, 0.7812, 0.8125, 0.7188, 0.5, 0.7188, 0.5, 0.75, 0.5, 0.75, 0.5, 0.8125, 0.75, 0.8125, 0.8125, 0.7812, 0.8125, 0.7812, 0.75, 0.75, 0.5, 0.75, 0.5, 0.7812, 0.5, 0.7812, 0.5, 0.8125, 0.6875, 0.8125, 0.75, 0.7812, 0.75, 0.7812, 0.6875, 0.125, 0.5, 0.125, 0.5, 0.1562, 0.5, 0.1562, 0.5, 0.8125, 0.625, 0.8125, 0.6875, 0.7812, 0.6875, 0.7812, 0.625, 0.3125, 0.5, 0.3125, 0.5, 0.3437, 0.5, 0.3437, 0.5, 0.8125, 0.5625, 0.8125, 0.625, 0.7812, 0.625, 0.7812, 0.5625, 0.4062, 0.5, 0.4062, 0.5, 0.4375, 0.5, 0.4375, 0.5, 0.8125, 0.5, 0.8125, 0.5625, 0.7812, 0.5625, 0.7812, 0.5, 0.8125, 0.9375, 0.7969, 1.0, 0.7812, 0.9375, 0.8125, 0.5, 0.8125, 0.5, 0.8437, 0.5, 0.8438, 0.5, 0.7812, 0.625, 0.7812, 0.6875, 0.75, 0.6875, 0.75, 0.625, 0.7812, 0.5625, 0.7812, 0.625, 0.75, 0.625, 0.75, 0.5625, 0.4688, 0.5, 0.4687, 0.5, 0.5, 0.5, 0.5, 0.5, 0.7812, 0.5, 0.7812, 0.5625, 0.75, 0.5625, 0.75, 0.5, 0.7812, 0.9375, 0.7656, 1.0, 0.75, 0.9375, 0.4375, 0.5, 0.4375, 0.5, 0.4688, 0.5, 0.4688, 0.5, 0.8125, 0.5, 0.7812, 0.5, 0.7812, 0.5, 0.8125, 0.5, 0.7812, 0.875, 0.7812, 0.9375, 0.75, 0.9375, 0.75, 0.875, 0.2187, 0.5, 0.1875, 0.5, 0.1875, 0.5, 0.2187, 0.5, 0.7812, 0.8125, 0.7812, 0.875, 0.75, 0.875, 0.75, 0.8125, 0.7812, 0.75, 0.7812, 0.8125, 0.75, 0.8125, 0.75, 0.75, 0.7812, 0.6875, 0.7812, 0.75, 0.75, 0.75, 0.75, 0.6875, 0.875, 0.5, 0.875, 0.5, 0.9062, 0.5, 0.9062, 0.5, 0.25, 0.5, 0.25, 0.5, 0.2812, 0.5, 0.2812, 0.5, 0.1562, 0.5, 0.1562, 0.5, 0.1875, 0.5, 0.1875, 0.5, 0.8125, 0.5, 0.8125, 0.5, 0.8437, 0.5, 0.8437, 0.5, 0.375, 0.5, 0.375, 0.5, 0.4062, 0.5, 0.4062, 0.5, 0.5, 0.5, 0.5, 0.5, 0.5312, 0.5, 0.5312, 0.5, 0.625, 0.5, 0.625, 0.5, 0.6562, 0.5, 0.6563, 0.5, 0.03125, 0.5, 0.03125, 0.5, 0.0625, 0.5, 0.0625, 0.5, 0.2812, 0.5, 0.2812, 0.5, 0.3125, 0.5, 0.3125, 0.5, 0.4062, 0.5, 0.4062, 0.5, 0.4375, 0.5, 0.4375, 0.5, 0.9375, 0.5, 0.9375, 0.5, 0.9687, 0.5, 0.9687, 0.5, 0.75, 0.5, 0.75, 0.5, 0.7812, 0.5, 0.7812, 0.5, 0.625, 0.5, 0.5938, 0.5, 0.5938, 0.5, 0.625, 0.5, 0.0625, 0.5, 0.0625, 0.5, 0.09375, 0.5, 0.09375, 0.5, 0.9062, 0.5, 0.9062, 0.5, 0.9375, 0.5, 0.9375, 0.5, 0.3125, 0.5, 0.3125, 0.5, 0.3437, 0.5, 0.3437, 0.5, 0.6563, 0.5, 0.6562, 0.5, 0.6875, 0.5, 0.6875, 0.5, 0.875, 0.5, 0.8437, 0.5, 0.8437, 0.5, 0.875, 0.5, 0.4375, 0.5, 0.4375, 0.5, 0.4687, 0.5, 0.4687, 0.5, 0.09375, 0.5, 0.09375, 0.5, 0.125, 0.5, 0.125, 0.5, 0.2187, 0.5, 0.2187, 0.5, 0.25, 0.5, 0.25, 0.5, 0.3437, 0.5, 0.3437, 0.5, 0.375, 0.5, 0.375, 0.5, 0.2187, 0.5, 0.1875, 0.5, 0.1875, 0.5, 0.2187, 0.5, 0.5625, 0.5, 0.5625, 0.5, 0.5938, 0.5, 0.5938, 0.5, 0.6875, 0.5, 0.6875, 0.5, 0.7188, 0.5, 0.7188, 0.5, 0.7188, 0.5, 0.7188, 0.5, 0.75, 0.5, 0.75, 0.5, 0.9687, 0.5, 0.9687, 0.5, 1.0, 0.5, 1.0, 0.5, 0.4687, 0.5, 0.4687, 0.5, 0.5, 0.5, 0.5, 0.5, 0.5625, 0.5, 0.5312, 0.5, 0.5312, 0.5, 0.5625, 0.5, 0.0, 0.5, 0.0, 0.5, 0.03125, 0.5, 0.03125, 0.5, 0.125, 0.5, 0.125, 0.5, 0.1562, 0.5, 0.1562, 0.5, 0.8125, 0.5, 0.7812, 0.5, 0.7812, 0.5, 0.8125, 0.5, 0.2187, 0.5, 0.1875, 0.5, 0.1875, 0.5, 0.2187, 0.5, 0.4375, 0.5, 0.4375, 0.5, 0.4688, 0.5, 0.4687, 0.5, 0.125, 0.5, 0.125, 0.5, 0.1562, 0.5, 0.1562, 0.5, 0.75, 0.5, 0.75, 0.5, 0.7812, 0.5, 0.7812, 0.5, 0.875, 0.5, 0.8437, 0.5, 0.8437, 0.5, 0.875, 0.5, 0.0, 0.5, 0.0, 0.5, 0.03125, 0.5, 0.03125, 0.5, 0.9062, 0.5, 0.9062, 0.5, 0.9375, 0.5, 0.9375, 0.5, 0.375, 0.5, 0.375, 0.5, 0.4062, 0.5, 0.4062, 0.5, 0.8125, 0.5, 0.8125, 0.5, 0.8437, 0.5, 0.8437, 0.5, 0.03125, 0.5, 0.03125, 0.5, 0.0625, 0.5, 0.0625, 0.5, 0.625, 0.5, 0.625, 0.5, 0.6562, 0.5, 0.6562, 0.5, 0.3125, 0.5, 0.3125, 0.5, 0.3437, 0.5, 0.3437, 0.5, 0.6875, 0.5, 0.6875, 0.5, 0.7188, 0.5, 0.7188, 0.5, 0.0625, 0.5, 0.0625, 0.5, 0.09375, 0.5, 0.09375, 0.5, 0.9375, 0.5, 0.9375, 0.5, 0.9687, 0.5, 0.9687, 0.5, 0.8125, 0.5, 0.7812, 0.5, 0.7812, 0.5, 0.8125, 0.5, 0.4687, 0.5, 0.4688, 0.5, 0.5, 0.5, 0.5, 0.5, 0.4062, 0.5, 0.4062, 0.5, 0.4375, 0.5, 0.4375, 0.5, 0.7188, 0.5, 0.7188, 0.5, 0.75, 0.5, 0.75, 0.5, 0.5625, 0.5, 0.5625, 0.5, 0.5938, 0.5, 0.5938, 0.5, 0.09375, 0.5, 0.09375, 0.5, 0.125, 0.5, 0.125, 0.5, 0.25, 0.5, 0.25, 0.5, 0.2812, 0.5, 0.2812, 0.5, 0.5625, 0.5, 0.5312, 0.5, 0.5312, 0.5, 0.5625, 0.5, 0.3437, 0.5, 0.3437, 0.5, 0.375, 0.5, 0.375, 0.5, 0.9687, 0.5, 0.9687, 0.5, 1.0, 0.5, 1.0, 0.5, 0.5, 0.5, 0.5, 0.5, 0.5312, 0.5, 0.5312, 0.5, 0.2187, 0.5, 0.2187, 0.5, 0.25, 0.5, 0.25, 0.5, 0.6562, 0.5, 0.6562, 0.5, 0.6875, 0.5, 0.6875, 0.5, 0.625, 0.5, 0.5938, 0.5, 0.5938, 0.5, 0.625, 0.5, 0.2812, 0.5, 0.2812, 0.5, 0.3125, 0.5, 0.3125, 0.5, 0.875, 0.5, 0.875, 0.5, 0.9062, 0.5, 0.9062, 0.5, 0.1562, 0.5, 0.1562, 0.5, 0.1875, 0.5, 0.1875, 0.5, 0.7188, 0.5, 0.6875, 0.5, 0.6562, 0.5, 0.625, 0.5, 0.5938, 0.5, 0.5625, 0.5, 0.5312, 0.5, 0.5, 0.5, 0.4687, 0.5, 0.4375, 0.5, 0.4062, 0.5, 0.375, 0.5, 0.3437, 0.5, 0.3125, 0.5, 0.2812, 0.5, 0.25, 0.5, 0.2187, 0.5, 0.1875, 0.5, 0.1562, 0.5, 0.125, 0.5, 0.09375, 0.5, 0.0625, 0.5, 0.03125, 0.5, 1.0, 0.5, 0.9687, 0.5, 0.9375, 0.5, 0.9062, 0.5, 0.875, 0.5, 0.8437, 0.5, 0.8125, 0.5, 0.7812, 0.5, 0.75, 0.5])
_uv.active_render = True
me_sphere.materials.append(mat_material)
me_sphere.use_remesh_fix_poles = True
me_sphere.use_remesh_preserve_attributes = False
me_sphere.update()

# ---- objects
ob_collider = bpy.data.objects.new('Collider', me_sphere)

# ---- transforms, parenting, visibility, modifiers, constraints
ob_collider.location = (0.0, 0.0, 0.0)

# ---- collection membership
col_collection.objects.link(ob_collider)

# ---- scene / render settings (as saved in the file)
scene.frame_start = 1; scene.frame_end = 250; scene.frame_set(1)
scene.render.engine = 'BLENDER_EEVEE_NEXT'
scene.cycles.sampling_pattern = 'TABULATED_SOBOL'
scene.cycles.use_light_tree = False
scene.view_settings.view_transform = 'Filmic'
bpy.context.view_layer.update()

# ---- added for rendering (the .blend has no active camera and no usable light): camera, sun
cam_auto = bpy.data.cameras.new('AutoCamera')
cam_auto.lens = 50.0
cam_auto.sensor_width = 36.0
cam_auto.clip_end = 1000.0
ob_auto_camera = bpy.data.objects.new('AutoCamera', cam_auto)
scene.collection.objects.link(ob_auto_camera)
ob_auto_camera.location = (2.19339, -2.63206, 1.75471)
ob_auto_camera.rotation_euler = (1.09748, -7.21219e-08, 0.694738)
scene.camera = ob_auto_camera
light_auto_sun = bpy.data.lights.new('AutoSun', 'SUN')
light_auto_sun.energy = 3.0
light_auto_sun.angle = 0.0523599
ob_auto_sun = bpy.data.objects.new('AutoSun', light_auto_sun)
scene.collection.objects.link(ob_auto_sun)
ob_auto_sun.rotation_euler = (0.872665, 0.174533, 0.523599)
bpy.context.view_layer.update()
